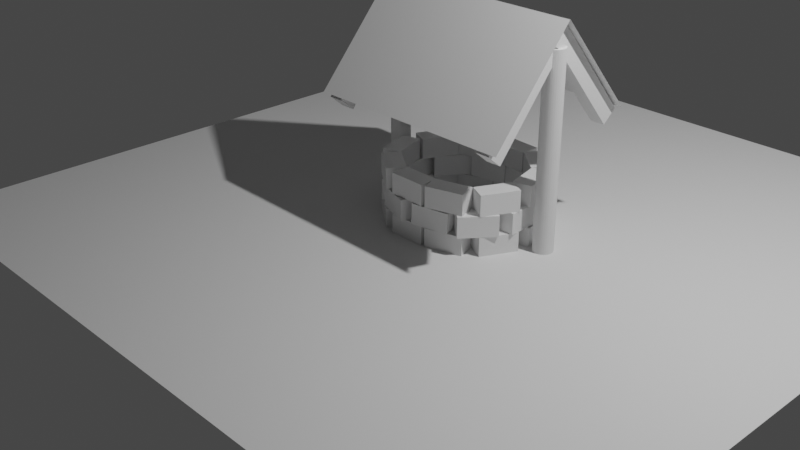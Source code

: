 # Source: Well.blend  (saved by Blender 2.90.8; exported with 4.5.12 LTS)
import bpy
from mathutils import Matrix  # noqa: F401  (used for matrix-valued properties, if any)

bpy.ops.wm.read_factory_settings(use_empty=True)
scene = bpy.context.scene
scene.name = 'Scene'

# ---- collections
col_collection = bpy.data.collections.new('Collection'); scene.collection.children.link(col_collection)

# ---- materials (node trees are filled in below, after node groups)
mat_material = bpy.data.materials.new('Material')
mat_material.alpha_threshold = 0.0
mat_material.use_transparent_shadow = False
mat_material.line_color = (0.0, 0.0, 0.0, 1.0)

# ---- material node trees
mat_material.use_nodes = True; mat_material.node_tree.nodes.clear()
_N = mat_material.node_tree.nodes; _L = mat_material.node_tree.links
n0 = _N.new('ShaderNodeOutputMaterial'); n0.name = 'Material Output'; n0.location = (300, 300)
n1 = _N.new('ShaderNodeBsdfPrincipled'); n1.name = 'Principled BSDF'; n1.location = (10, 300)
n1.distribution = 'GGX'
n1.subsurface_method = 'BURLEY'
n1.inputs[2].default_value = 0.4
n1.inputs[3].default_value = 1.45
n1.inputs[27].default_value = (0.0, 0.0, 0.0, 1.0)
n1.inputs[28].default_value = 1.0
_L.new(n1.outputs[0], n0.inputs[0])
n0.is_active_output = True

# ---- world
world_world = bpy.data.worlds.new('World'); scene.world = world_world
world_world.use_nodes = True; world_world.node_tree.nodes.clear()
_N = world_world.node_tree.nodes; _L = world_world.node_tree.links
n0 = _N.new('ShaderNodeOutputWorld'); n0.name = 'World Output'; n0.location = (300, 300)
n1 = _N.new('ShaderNodeBackground'); n1.name = 'Background'; n1.location = (10, 300)
n1.inputs[0].default_value = (0.05088, 0.05088, 0.05088, 1.0)
_L.new(n1.outputs[0], n0.inputs[0])
n0.is_active_output = True
world_world.color = (0.05088, 0.05088, 0.05088)
world_world.use_sun_shadow = False
world_world.sun_shadow_jitter_overblur = 0.0

# ---- cameras
cam_camera = bpy.data.cameras.new('Camera')
cam_camera.clip_end = 100.0
cam_camera.ortho_scale = 7.314

# ---- lights
light_light = bpy.data.lights.new('Light', 'POINT')
light_light.transmission_factor = 0.0
light_light.energy = 1000.0
light_light.shadow_soft_size = 0.1
light_light.shadow_maximum_resolution = 0.006
light_light.use_absolute_resolution = True

# ---- meshes
me_cube = bpy.data.meshes.new('Cube')
me_cube.from_pydata([(0.5664, -0.04424, 0.1976), (0.5664, -0.04424, -0.02175), (0.5664, -0.2483, 0.1976), (0.5664, -0.2483, -0.02175), (0.1665, -0.04424, 0.1976), (0.1665, -0.04424, -0.02175), (0.1665, -0.2483, 0.1976), (0.1665, -0.2483, -0.02175)], [], [(0, 4, 6, 2), (3, 2, 6, 7), (7, 6, 4, 5), (5, 1, 3, 7), (1, 0, 2, 3), (5, 4, 0, 1)])
_uv = me_cube.uv_layers.new(name='UVMap')
_uv.uv.foreach_set('vector', [0.625, 0.5, 0.875, 0.5, 0.875, 0.75, 0.625, 0.75, 0.375, 0.75, 0.625, 0.75, 0.625, 1.0, 0.375, 1.0, 0.375, 0.0, 0.625, 0.0, 0.625, 0.25, 0.375, 0.25, 0.125, 0.5, 0.375, 0.5, 0.375, 0.75, 0.125, 0.75, 0.375, 0.5, 0.625, 0.5, 0.625, 0.75, 0.375, 0.75, 0.375, 0.25, 0.625, 0.25, 0.625, 0.5, 0.375, 0.5])
me_cube.materials.append(mat_material)
me_cube.use_remesh_preserve_volume = False
me_cube.use_remesh_preserve_attributes = False
me_cube.use_mirror_vertex_groups = False
me_cube.update()
me_cube_008 = bpy.data.meshes.new('Cube.008')
me_cube_008.from_pydata([(0.172, -0.05975, 0.1978), (0.172, -0.05975, -0.02157), (0.05253, -0.2251, 0.1978), (0.05253, -0.2251, -0.02157), (-0.1521, 0.1745, 0.1978), (-0.1521, 0.1745, -0.02157), (-0.2716, 0.009132, 0.1978), (-0.2716, 0.009132, -0.02157)], [], [(0, 4, 6, 2), (3, 2, 6, 7), (7, 6, 4, 5), (5, 1, 3, 7), (1, 0, 2, 3), (5, 4, 0, 1)])
_uv = me_cube_008.uv_layers.new(name='UVMap')
_uv.uv.foreach_set('vector', [0.625, 0.5, 0.875, 0.5, 0.875, 0.75, 0.625, 0.75, 0.375, 0.75, 0.625, 0.75, 0.625, 1.0, 0.375, 1.0, 0.375, 0.0, 0.625, 0.0, 0.625, 0.25, 0.375, 0.25, 0.125, 0.5, 0.375, 0.5, 0.375, 0.75, 0.125, 0.75, 0.375, 0.5, 0.625, 0.5, 0.625, 0.75, 0.375, 0.75, 0.375, 0.25, 0.625, 0.25, 0.625, 0.5, 0.375, 0.5])
me_cube_008.materials.append(mat_material)
me_cube_008.use_remesh_preserve_volume = False
me_cube_008.use_remesh_preserve_attributes = False
me_cube_008.use_mirror_vertex_groups = False
me_cube_008.update()
me_cube_009 = bpy.data.meshes.new('Cube.009')
me_cube_009.from_pydata([(-0.1594, 0.163, 0.1978), (-0.1594, 0.163, -0.02157), (-0.3556, 0.1071, 0.1978), (-0.3556, 0.1071, -0.02157), (-0.269, 0.5476, 0.1978), (-0.269, 0.5476, -0.02157), (-0.4652, 0.4917, 0.1978), (-0.4652, 0.4917, -0.02157)], [], [(0, 4, 6, 2), (3, 2, 6, 7), (7, 6, 4, 5), (5, 1, 3, 7), (1, 0, 2, 3), (5, 4, 0, 1)])
_uv = me_cube_009.uv_layers.new(name='UVMap')
_uv.uv.foreach_set('vector', [0.625, 0.5, 0.875, 0.5, 0.875, 0.75, 0.625, 0.75, 0.375, 0.75, 0.625, 0.75, 0.625, 1.0, 0.375, 1.0, 0.375, 0.0, 0.625, 0.0, 0.625, 0.25, 0.375, 0.25, 0.125, 0.5, 0.375, 0.5, 0.375, 0.75, 0.125, 0.75, 0.375, 0.5, 0.625, 0.5, 0.625, 0.75, 0.375, 0.75, 0.375, 0.25, 0.625, 0.25, 0.625, 0.5, 0.375, 0.5])
me_cube_009.materials.append(mat_material)
me_cube_009.use_remesh_preserve_volume = False
me_cube_009.use_remesh_preserve_attributes = False
me_cube_009.use_mirror_vertex_groups = False
me_cube_009.update()
me_cube_010 = bpy.data.meshes.new('Cube.010')
me_cube_010.from_pydata([(-0.2322, 0.5555, 0.1978), (-0.2322, 0.5555, -0.02157), (-0.4198, 0.6357, 0.1978), (-0.4198, 0.6357, -0.02157), (-0.07482, 0.9231, 0.1978), (-0.07482, 0.9231, -0.02157), (-0.2624, 1.003, 0.1978), (-0.2624, 1.003, -0.02157)], [], [(0, 4, 6, 2), (3, 2, 6, 7), (7, 6, 4, 5), (5, 1, 3, 7), (1, 0, 2, 3), (5, 4, 0, 1)])
_uv = me_cube_010.uv_layers.new(name='UVMap')
_uv.uv.foreach_set('vector', [0.625, 0.5, 0.875, 0.5, 0.875, 0.75, 0.625, 0.75, 0.375, 0.75, 0.625, 0.75, 0.625, 1.0, 0.375, 1.0, 0.375, 0.0, 0.625, 0.0, 0.625, 0.25, 0.375, 0.25, 0.125, 0.5, 0.375, 0.5, 0.375, 0.75, 0.125, 0.75, 0.375, 0.5, 0.625, 0.5, 0.625, 0.75, 0.375, 0.75, 0.375, 0.25, 0.625, 0.25, 0.625, 0.5, 0.375, 0.5])
me_cube_010.materials.append(mat_material)
me_cube_010.use_remesh_preserve_volume = False
me_cube_010.use_remesh_preserve_attributes = False
me_cube_010.use_mirror_vertex_groups = False
me_cube_010.update()
me_cube_011 = bpy.data.meshes.new('Cube.011')
me_cube_011.from_pydata([(-0.08095, 0.9283, 0.1978), (-0.08095, 0.9283, -0.02157), (-0.1501, 1.12, 0.1978), (-0.1501, 1.12, -0.02157), (0.2953, 1.064, 0.1978), (0.2953, 1.064, -0.02157), (0.2261, 1.256, 0.1978), (0.2261, 1.256, -0.02157)], [], [(0, 4, 6, 2), (3, 2, 6, 7), (7, 6, 4, 5), (5, 1, 3, 7), (1, 0, 2, 3), (5, 4, 0, 1)])
_uv = me_cube_011.uv_layers.new(name='UVMap')
_uv.uv.foreach_set('vector', [0.625, 0.5, 0.875, 0.5, 0.875, 0.75, 0.625, 0.75, 0.375, 0.75, 0.625, 0.75, 0.625, 1.0, 0.375, 1.0, 0.375, 0.0, 0.625, 0.0, 0.625, 0.25, 0.375, 0.25, 0.125, 0.5, 0.375, 0.5, 0.375, 0.75, 0.125, 0.75, 0.375, 0.5, 0.625, 0.5, 0.625, 0.75, 0.375, 0.75, 0.375, 0.25, 0.625, 0.25, 0.625, 0.5, 0.375, 0.5])
me_cube_011.materials.append(mat_material)
me_cube_011.use_remesh_preserve_volume = False
me_cube_011.use_remesh_preserve_attributes = False
me_cube_011.use_mirror_vertex_groups = False
me_cube_011.update()
me_cube_012 = bpy.data.meshes.new('Cube.012')
me_cube_012.from_pydata([(0.2965, 1.072, 0.1923), (0.2965, 1.072, -0.02704), (0.3066, 1.276, 0.1923), (0.3066, 1.276, -0.02704), (0.6959, 1.052, 0.1923), (0.6959, 1.052, -0.02704), (0.706, 1.256, 0.1923), (0.706, 1.256, -0.02704)], [], [(0, 4, 6, 2), (3, 2, 6, 7), (7, 6, 4, 5), (5, 1, 3, 7), (1, 0, 2, 3), (5, 4, 0, 1)])
_uv = me_cube_012.uv_layers.new(name='UVMap')
_uv.uv.foreach_set('vector', [0.625, 0.5, 0.875, 0.5, 0.875, 0.75, 0.625, 0.75, 0.375, 0.75, 0.625, 0.75, 0.625, 1.0, 0.375, 1.0, 0.375, 0.0, 0.625, 0.0, 0.625, 0.25, 0.375, 0.25, 0.125, 0.5, 0.375, 0.5, 0.375, 0.75, 0.125, 0.75, 0.375, 0.5, 0.625, 0.5, 0.625, 0.75, 0.375, 0.75, 0.375, 0.25, 0.625, 0.25, 0.625, 0.5, 0.375, 0.5])
me_cube_012.materials.append(mat_material)
me_cube_012.use_remesh_preserve_volume = False
me_cube_012.use_remesh_preserve_attributes = False
me_cube_012.use_mirror_vertex_groups = False
me_cube_012.update()
me_cube_013 = bpy.data.meshes.new('Cube.013')
me_cube_013.from_pydata([(0.6912, 1.068, 0.1978), (0.6912, 1.068, -0.02157), (0.8187, 1.227, 0.1978), (0.8187, 1.227, -0.02157), (1.003, 0.8181, 0.1978), (1.003, 0.8181, -0.02157), (1.131, 0.9774, 0.1978), (1.131, 0.9774, -0.02157)], [], [(0, 4, 6, 2), (3, 2, 6, 7), (7, 6, 4, 5), (5, 1, 3, 7), (1, 0, 2, 3), (5, 4, 0, 1)])
_uv = me_cube_013.uv_layers.new(name='UVMap')
_uv.uv.foreach_set('vector', [0.625, 0.5, 0.875, 0.5, 0.875, 0.75, 0.625, 0.75, 0.375, 0.75, 0.625, 0.75, 0.625, 1.0, 0.375, 1.0, 0.375, 0.0, 0.625, 0.0, 0.625, 0.25, 0.375, 0.25, 0.125, 0.5, 0.375, 0.5, 0.375, 0.75, 0.125, 0.75, 0.375, 0.5, 0.625, 0.5, 0.625, 0.75, 0.375, 0.75, 0.375, 0.25, 0.625, 0.25, 0.625, 0.5, 0.375, 0.5])
me_cube_013.materials.append(mat_material)
me_cube_013.use_remesh_preserve_volume = False
me_cube_013.use_remesh_preserve_attributes = False
me_cube_013.use_mirror_vertex_groups = False
me_cube_013.update()
me_cube_014 = bpy.data.meshes.new('Cube.014')
me_cube_014.from_pydata([(1.011, 0.8292, 0.1978), (1.011, 0.8292, -0.02157), (1.21, 0.8753, 0.1978), (1.21, 0.8753, -0.02157), (1.102, 0.4396, 0.1978), (1.102, 0.4396, -0.02157), (1.3, 0.4858, 0.1978), (1.3, 0.4858, -0.02157)], [], [(0, 4, 6, 2), (3, 2, 6, 7), (7, 6, 4, 5), (5, 1, 3, 7), (1, 0, 2, 3), (5, 4, 0, 1)])
_uv = me_cube_014.uv_layers.new(name='UVMap')
_uv.uv.foreach_set('vector', [0.625, 0.5, 0.875, 0.5, 0.875, 0.75, 0.625, 0.75, 0.375, 0.75, 0.625, 0.75, 0.625, 1.0, 0.375, 1.0, 0.375, 0.0, 0.625, 0.0, 0.625, 0.25, 0.375, 0.25, 0.125, 0.5, 0.375, 0.5, 0.375, 0.75, 0.125, 0.75, 0.375, 0.5, 0.625, 0.5, 0.625, 0.75, 0.375, 0.75, 0.375, 0.25, 0.625, 0.25, 0.625, 0.5, 0.375, 0.5])
me_cube_014.materials.append(mat_material)
me_cube_014.use_remesh_preserve_volume = False
me_cube_014.use_remesh_preserve_attributes = False
me_cube_014.use_mirror_vertex_groups = False
me_cube_014.update()
me_cube_015 = bpy.data.meshes.new('Cube.015')
me_cube_015.from_pydata([(1.109, 0.4314, 0.1978), (1.109, 0.4314, -0.02157), (1.293, 0.342, 0.1978), (1.293, 0.342, -0.02157), (0.9341, 0.07201, 0.1978), (0.9341, 0.07201, -0.02157), (1.117, -0.01745, 0.1978), (1.117, -0.01745, -0.02157)], [], [(0, 4, 6, 2), (3, 2, 6, 7), (7, 6, 4, 5), (5, 1, 3, 7), (1, 0, 2, 3), (5, 4, 0, 1)])
_uv = me_cube_015.uv_layers.new(name='UVMap')
_uv.uv.foreach_set('vector', [0.625, 0.5, 0.875, 0.5, 0.875, 0.75, 0.625, 0.75, 0.375, 0.75, 0.625, 0.75, 0.625, 1.0, 0.375, 1.0, 0.375, 0.0, 0.625, 0.0, 0.625, 0.25, 0.375, 0.25, 0.125, 0.5, 0.375, 0.5, 0.375, 0.75, 0.125, 0.75, 0.375, 0.5, 0.625, 0.5, 0.625, 0.75, 0.375, 0.75, 0.375, 0.25, 0.625, 0.25, 0.625, 0.5, 0.375, 0.5])
me_cube_015.materials.append(mat_material)
me_cube_015.use_remesh_preserve_volume = False
me_cube_015.use_remesh_preserve_attributes = False
me_cube_015.use_mirror_vertex_groups = False
me_cube_015.update()
me_cube_016 = bpy.data.meshes.new('Cube.016')
me_cube_016.from_pydata([(0.9322, 0.06688, 0.1978), (0.9322, 0.06688, -0.02157), (0.9918, -0.1282, 0.1978), (0.9918, -0.1282, -0.02157), (0.5497, -0.04996, 0.1978), (0.5497, -0.04996, -0.02157), (0.6093, -0.2451, 0.1978), (0.6093, -0.2451, -0.02157)], [], [(0, 4, 6, 2), (3, 2, 6, 7), (7, 6, 4, 5), (5, 1, 3, 7), (1, 0, 2, 3), (5, 4, 0, 1)])
_uv = me_cube_016.uv_layers.new(name='UVMap')
_uv.uv.foreach_set('vector', [0.625, 0.5, 0.875, 0.5, 0.875, 0.75, 0.625, 0.75, 0.375, 0.75, 0.625, 0.75, 0.625, 1.0, 0.375, 1.0, 0.375, 0.0, 0.625, 0.0, 0.625, 0.25, 0.375, 0.25, 0.125, 0.5, 0.375, 0.5, 0.375, 0.75, 0.125, 0.75, 0.375, 0.5, 0.625, 0.5, 0.625, 0.75, 0.375, 0.75, 0.375, 0.25, 0.625, 0.25, 0.625, 0.5, 0.375, 0.5])
me_cube_016.materials.append(mat_material)
me_cube_016.use_remesh_preserve_volume = False
me_cube_016.use_remesh_preserve_attributes = False
me_cube_016.use_mirror_vertex_groups = False
me_cube_016.update()
me_cube_017 = bpy.data.meshes.new('Cube.017')
me_cube_017.from_pydata([(0.4489, 1.087, 0.4195), (0.4489, 1.087, 0.2002), (0.5045, 1.284, 0.4195), (0.5045, 1.284, 0.2002), (0.8338, 0.9786, 0.4195), (0.8338, 0.9786, 0.2002), (0.8893, 1.175, 0.4195), (0.8893, 1.175, 0.2002)], [], [(0, 4, 6, 2), (3, 2, 6, 7), (7, 6, 4, 5), (5, 1, 3, 7), (1, 0, 2, 3), (5, 4, 0, 1)])
_uv = me_cube_017.uv_layers.new(name='UVMap')
_uv.uv.foreach_set('vector', [0.625, 0.5, 0.875, 0.5, 0.875, 0.75, 0.625, 0.75, 0.375, 0.75, 0.625, 0.75, 0.625, 1.0, 0.375, 1.0, 0.375, 0.0, 0.625, 0.0, 0.625, 0.25, 0.375, 0.25, 0.125, 0.5, 0.375, 0.5, 0.375, 0.75, 0.125, 0.75, 0.375, 0.5, 0.625, 0.5, 0.625, 0.75, 0.375, 0.75, 0.375, 0.25, 0.625, 0.25, 0.625, 0.5, 0.375, 0.5])
me_cube_017.materials.append(mat_material)
me_cube_017.use_remesh_preserve_volume = False
me_cube_017.use_remesh_preserve_attributes = False
me_cube_017.use_mirror_vertex_groups = False
me_cube_017.update()
me_cube_018 = bpy.data.meshes.new('Cube.018')
me_cube_018.from_pydata([(0.8502, 0.9804, 0.4197), (0.8502, 0.9804, 0.2003), (1.014, 1.102, 0.4197), (1.014, 1.102, 0.2003), (1.088, 0.6588, 0.4197), (1.088, 0.6588, 0.2003), (1.252, 0.78, 0.4197), (1.252, 0.78, 0.2003)], [], [(0, 4, 6, 2), (3, 2, 6, 7), (7, 6, 4, 5), (5, 1, 3, 7), (1, 0, 2, 3), (5, 4, 0, 1)])
_uv = me_cube_018.uv_layers.new(name='UVMap')
_uv.uv.foreach_set('vector', [0.625, 0.5, 0.875, 0.5, 0.875, 0.75, 0.625, 0.75, 0.375, 0.75, 0.625, 0.75, 0.625, 1.0, 0.375, 1.0, 0.375, 0.0, 0.625, 0.0, 0.625, 0.25, 0.375, 0.25, 0.125, 0.5, 0.375, 0.5, 0.375, 0.75, 0.125, 0.75, 0.375, 0.5, 0.625, 0.5, 0.625, 0.75, 0.375, 0.75, 0.375, 0.25, 0.625, 0.25, 0.625, 0.5, 0.375, 0.5])
me_cube_018.materials.append(mat_material)
me_cube_018.use_remesh_preserve_volume = False
me_cube_018.use_remesh_preserve_attributes = False
me_cube_018.use_mirror_vertex_groups = False
me_cube_018.update()
me_cube_019 = bpy.data.meshes.new('Cube.019')
me_cube_019.from_pydata([(1.07, 0.653, 0.4197), (1.07, 0.653, 0.2003), (1.274, 0.6572, 0.4197), (1.274, 0.6572, 0.2003), (1.078, 0.2532, 0.4197), (1.078, 0.2532, 0.2003), (1.282, 0.2574, 0.4197), (1.282, 0.2574, 0.2003)], [], [(0, 4, 6, 2), (3, 2, 6, 7), (7, 6, 4, 5), (5, 1, 3, 7), (1, 0, 2, 3), (5, 4, 0, 1)])
_uv = me_cube_019.uv_layers.new(name='UVMap')
_uv.uv.foreach_set('vector', [0.625, 0.5, 0.875, 0.5, 0.875, 0.75, 0.625, 0.75, 0.375, 0.75, 0.625, 0.75, 0.625, 1.0, 0.375, 1.0, 0.375, 0.0, 0.625, 0.0, 0.625, 0.25, 0.375, 0.25, 0.125, 0.5, 0.375, 0.5, 0.375, 0.75, 0.125, 0.75, 0.375, 0.5, 0.625, 0.5, 0.625, 0.75, 0.375, 0.75, 0.375, 0.25, 0.625, 0.25, 0.625, 0.5, 0.375, 0.5])
me_cube_019.materials.append(mat_material)
me_cube_019.use_remesh_preserve_volume = False
me_cube_019.use_remesh_preserve_attributes = False
me_cube_019.use_mirror_vertex_groups = False
me_cube_019.update()
me_cube_020 = bpy.data.meshes.new('Cube.020')
me_cube_020.from_pydata([(1.065, 0.26, 0.4197), (1.065, 0.26, 0.2003), (1.226, 0.1343, 0.4197), (1.226, 0.1343, 0.2003), (0.8187, -0.05505, 0.4197), (0.8187, -0.05505, 0.2003), (0.9794, -0.1807, 0.4197), (0.9794, -0.1807, 0.2003)], [], [(0, 4, 6, 2), (3, 2, 6, 7), (7, 6, 4, 5), (5, 1, 3, 7), (1, 0, 2, 3), (5, 4, 0, 1)])
_uv = me_cube_020.uv_layers.new(name='UVMap')
_uv.uv.foreach_set('vector', [0.625, 0.5, 0.875, 0.5, 0.875, 0.75, 0.625, 0.75, 0.375, 0.75, 0.625, 0.75, 0.625, 1.0, 0.375, 1.0, 0.375, 0.0, 0.625, 0.0, 0.625, 0.25, 0.375, 0.25, 0.125, 0.5, 0.375, 0.5, 0.375, 0.75, 0.125, 0.75, 0.375, 0.5, 0.625, 0.5, 0.625, 0.75, 0.375, 0.75, 0.375, 0.25, 0.625, 0.25, 0.625, 0.5, 0.375, 0.5])
me_cube_020.materials.append(mat_material)
me_cube_020.use_remesh_preserve_volume = False
me_cube_020.use_remesh_preserve_attributes = False
me_cube_020.use_mirror_vertex_groups = False
me_cube_020.update()
me_cube_021 = bpy.data.meshes.new('Cube.021')
me_cube_021.from_pydata([(0.8046, 0.02027, 0.407), (0.7986, 0.01869, 0.1877), (0.8521, -0.1781, 0.4071), (0.8461, -0.1797, 0.1878), (0.4158, -0.0728, 0.4182), (0.4099, -0.07438, 0.1989), (0.4633, -0.2712, 0.4183), (0.4574, -0.2728, 0.199)], [], [(0, 4, 6, 2), (3, 2, 6, 7), (7, 6, 4, 5), (5, 1, 3, 7), (1, 0, 2, 3), (5, 4, 0, 1)])
_uv = me_cube_021.uv_layers.new(name='UVMap')
_uv.uv.foreach_set('vector', [0.625, 0.5, 0.875, 0.5, 0.875, 0.75, 0.625, 0.75, 0.375, 0.75, 0.625, 0.75, 0.625, 1.0, 0.375, 1.0, 0.375, 0.0, 0.625, 0.0, 0.625, 0.25, 0.375, 0.25, 0.125, 0.5, 0.375, 0.5, 0.375, 0.75, 0.125, 0.75, 0.375, 0.5, 0.625, 0.5, 0.625, 0.75, 0.375, 0.75, 0.375, 0.25, 0.625, 0.25, 0.625, 0.5, 0.375, 0.5])
me_cube_021.materials.append(mat_material)
me_cube_021.use_remesh_preserve_volume = False
me_cube_021.use_remesh_preserve_attributes = False
me_cube_021.use_mirror_vertex_groups = False
me_cube_021.update()
me_cube_022 = bpy.data.meshes.new('Cube.022')
me_cube_022.from_pydata([(0.406, -0.1047, 0.4142), (0.406, -0.1047, 0.1949), (0.3385, -0.2973, 0.4142), (0.3385, -0.2973, 0.1949), (0.02857, 0.02749, 0.4142), (0.02857, 0.02749, 0.1949), (-0.03888, -0.165, 0.4142), (-0.03888, -0.165, 0.1949)], [], [(0, 4, 6, 2), (3, 2, 6, 7), (7, 6, 4, 5), (5, 1, 3, 7), (1, 0, 2, 3), (5, 4, 0, 1)])
_uv = me_cube_022.uv_layers.new(name='UVMap')
_uv.uv.foreach_set('vector', [0.625, 0.5, 0.875, 0.5, 0.875, 0.75, 0.625, 0.75, 0.375, 0.75, 0.625, 0.75, 0.625, 1.0, 0.375, 1.0, 0.375, 0.0, 0.625, 0.0, 0.625, 0.25, 0.375, 0.25, 0.125, 0.5, 0.375, 0.5, 0.375, 0.75, 0.125, 0.75, 0.375, 0.5, 0.625, 0.5, 0.625, 0.75, 0.375, 0.75, 0.375, 0.25, 0.625, 0.25, 0.625, 0.5, 0.375, 0.5])
me_cube_022.materials.append(mat_material)
me_cube_022.use_remesh_preserve_volume = False
me_cube_022.use_remesh_preserve_attributes = False
me_cube_022.use_mirror_vertex_groups = False
me_cube_022.update()
me_cube_023 = bpy.data.meshes.new('Cube.023')
me_cube_023.from_pydata([(0.02301, 0.01586, 0.4197), (0.02301, 0.01586, 0.2003), (-0.146, -0.09839, 0.4197), (-0.146, -0.09839, 0.2003), (-0.2009, 0.3472, 0.4197), (-0.2009, 0.3472, 0.2003), (-0.37, 0.2329, 0.4197), (-0.37, 0.2329, 0.2003)], [], [(0, 4, 6, 2), (3, 2, 6, 7), (7, 6, 4, 5), (5, 1, 3, 7), (1, 0, 2, 3), (5, 4, 0, 1)])
_uv = me_cube_023.uv_layers.new(name='UVMap')
_uv.uv.foreach_set('vector', [0.625, 0.5, 0.875, 0.5, 0.875, 0.75, 0.625, 0.75, 0.375, 0.75, 0.625, 0.75, 0.625, 1.0, 0.375, 1.0, 0.375, 0.0, 0.625, 0.0, 0.625, 0.25, 0.375, 0.25, 0.125, 0.5, 0.375, 0.5, 0.375, 0.75, 0.125, 0.75, 0.375, 0.5, 0.625, 0.5, 0.625, 0.75, 0.375, 0.75, 0.375, 0.25, 0.625, 0.25, 0.625, 0.5, 0.375, 0.5])
me_cube_023.materials.append(mat_material)
me_cube_023.use_remesh_preserve_volume = False
me_cube_023.use_remesh_preserve_attributes = False
me_cube_023.use_mirror_vertex_groups = False
me_cube_023.update()
me_cube_024 = bpy.data.meshes.new('Cube.024')
me_cube_024.from_pydata([(-0.214, 0.3326, 0.4197), (-0.214, 0.3326, 0.2003), (-0.4166, 0.308, 0.4197), (-0.4166, 0.308, 0.2003), (-0.2622, 0.7296, 0.4197), (-0.2622, 0.7296, 0.2003), (-0.4648, 0.705, 0.4197), (-0.4648, 0.705, 0.2003)], [], [(0, 4, 6, 2), (3, 2, 6, 7), (7, 6, 4, 5), (5, 1, 3, 7), (1, 0, 2, 3), (5, 4, 0, 1)])
_uv = me_cube_024.uv_layers.new(name='UVMap')
_uv.uv.foreach_set('vector', [0.625, 0.5, 0.875, 0.5, 0.875, 0.75, 0.625, 0.75, 0.375, 0.75, 0.625, 0.75, 0.625, 1.0, 0.375, 1.0, 0.375, 0.0, 0.625, 0.0, 0.625, 0.25, 0.375, 0.25, 0.125, 0.5, 0.375, 0.5, 0.375, 0.75, 0.125, 0.75, 0.375, 0.5, 0.625, 0.5, 0.625, 0.75, 0.375, 0.75, 0.375, 0.25, 0.625, 0.25, 0.625, 0.5, 0.375, 0.5])
me_cube_024.materials.append(mat_material)
me_cube_024.use_remesh_preserve_volume = False
me_cube_024.use_remesh_preserve_attributes = False
me_cube_024.use_mirror_vertex_groups = False
me_cube_024.update()
me_cube_025 = bpy.data.meshes.new('Cube.025')
me_cube_025.from_pydata([(-0.1947, 0.6894, 0.4197), (-0.1947, 0.6894, 0.2003), (-0.3616, 0.8067, 0.4197), (-0.3616, 0.8067, 0.2003), (0.03522, 1.017, 0.4197), (0.03522, 1.017, 0.2003), (-0.1317, 1.134, 0.4197), (-0.1317, 1.134, 0.2003)], [], [(0, 4, 6, 2), (3, 2, 6, 7), (7, 6, 4, 5), (5, 1, 3, 7), (1, 0, 2, 3), (5, 4, 0, 1)])
_uv = me_cube_025.uv_layers.new(name='UVMap')
_uv.uv.foreach_set('vector', [0.625, 0.5, 0.875, 0.5, 0.875, 0.75, 0.625, 0.75, 0.375, 0.75, 0.625, 0.75, 0.625, 1.0, 0.375, 1.0, 0.375, 0.0, 0.625, 0.0, 0.625, 0.25, 0.375, 0.25, 0.125, 0.5, 0.375, 0.5, 0.375, 0.75, 0.125, 0.75, 0.375, 0.5, 0.625, 0.5, 0.625, 0.75, 0.375, 0.75, 0.375, 0.25, 0.625, 0.25, 0.625, 0.5, 0.375, 0.5])
me_cube_025.materials.append(mat_material)
me_cube_025.use_remesh_preserve_volume = False
me_cube_025.use_remesh_preserve_attributes = False
me_cube_025.use_mirror_vertex_groups = False
me_cube_025.update()
me_cube_026 = bpy.data.meshes.new('Cube.026')
me_cube_026.from_pydata([(0.05651, 0.9944, 0.4192), (0.05651, 0.9944, 0.1999), (0.0169, 1.195, 0.4192), (0.0169, 1.195, 0.1999), (0.4488, 1.072, 0.4192), (0.4488, 1.072, 0.1999), (0.4092, 1.272, 0.4192), (0.4092, 1.272, 0.1999)], [], [(0, 4, 6, 2), (3, 2, 6, 7), (7, 6, 4, 5), (5, 1, 3, 7), (1, 0, 2, 3), (5, 4, 0, 1)])
_uv = me_cube_026.uv_layers.new(name='UVMap')
_uv.uv.foreach_set('vector', [0.625, 0.5, 0.875, 0.5, 0.875, 0.75, 0.625, 0.75, 0.375, 0.75, 0.625, 0.75, 0.625, 1.0, 0.375, 1.0, 0.375, 0.0, 0.625, 0.0, 0.625, 0.25, 0.375, 0.25, 0.125, 0.5, 0.375, 0.5, 0.375, 0.75, 0.125, 0.75, 0.375, 0.5, 0.625, 0.5, 0.625, 0.75, 0.375, 0.75, 0.375, 0.25, 0.625, 0.25, 0.625, 0.5, 0.375, 0.5])
me_cube_026.materials.append(mat_material)
me_cube_026.use_remesh_preserve_volume = False
me_cube_026.use_remesh_preserve_attributes = False
me_cube_026.use_mirror_vertex_groups = False
me_cube_026.update()
me_cube_028 = bpy.data.meshes.new('Cube.028')
me_cube_028.from_pydata([(0.5664, -0.04424, 0.6387), (0.5664, -0.04424, 0.4193), (0.5664, -0.2483, 0.6387), (0.5664, -0.2483, 0.4193), (0.1665, -0.04424, 0.6387), (0.1665, -0.04424, 0.4193), (0.1665, -0.2483, 0.6387), (0.1665, -0.2483, 0.4193)], [], [(0, 4, 6, 2), (3, 2, 6, 7), (7, 6, 4, 5), (5, 1, 3, 7), (1, 0, 2, 3), (5, 4, 0, 1)])
_uv = me_cube_028.uv_layers.new(name='UVMap')
_uv.uv.foreach_set('vector', [0.625, 0.5, 0.875, 0.5, 0.875, 0.75, 0.625, 0.75, 0.375, 0.75, 0.625, 0.75, 0.625, 1.0, 0.375, 1.0, 0.375, 0.0, 0.625, 0.0, 0.625, 0.25, 0.375, 0.25, 0.125, 0.5, 0.375, 0.5, 0.375, 0.75, 0.125, 0.75, 0.375, 0.5, 0.625, 0.5, 0.625, 0.75, 0.375, 0.75, 0.375, 0.25, 0.625, 0.25, 0.625, 0.5, 0.375, 0.5])
me_cube_028.materials.append(mat_material)
me_cube_028.use_remesh_preserve_volume = False
me_cube_028.use_remesh_preserve_attributes = False
me_cube_028.use_mirror_vertex_groups = False
me_cube_028.update()
me_cube_029 = bpy.data.meshes.new('Cube.029')
me_cube_029.from_pydata([(0.172, -0.05975, 0.6389), (0.172, -0.05975, 0.4195), (0.05253, -0.2251, 0.6389), (0.05253, -0.2251, 0.4195), (-0.1521, 0.1745, 0.6389), (-0.1521, 0.1745, 0.4195), (-0.2716, 0.009132, 0.6389), (-0.2716, 0.009132, 0.4195)], [], [(0, 4, 6, 2), (3, 2, 6, 7), (7, 6, 4, 5), (5, 1, 3, 7), (1, 0, 2, 3), (5, 4, 0, 1)])
_uv = me_cube_029.uv_layers.new(name='UVMap')
_uv.uv.foreach_set('vector', [0.625, 0.5, 0.875, 0.5, 0.875, 0.75, 0.625, 0.75, 0.375, 0.75, 0.625, 0.75, 0.625, 1.0, 0.375, 1.0, 0.375, 0.0, 0.625, 0.0, 0.625, 0.25, 0.375, 0.25, 0.125, 0.5, 0.375, 0.5, 0.375, 0.75, 0.125, 0.75, 0.375, 0.5, 0.625, 0.5, 0.625, 0.75, 0.375, 0.75, 0.375, 0.25, 0.625, 0.25, 0.625, 0.5, 0.375, 0.5])
me_cube_029.materials.append(mat_material)
me_cube_029.use_remesh_preserve_volume = False
me_cube_029.use_remesh_preserve_attributes = False
me_cube_029.use_mirror_vertex_groups = False
me_cube_029.update()
me_cube_030 = bpy.data.meshes.new('Cube.030')
me_cube_030.from_pydata([(-0.1594, 0.163, 0.6389), (-0.1594, 0.163, 0.4195), (-0.3556, 0.1071, 0.6389), (-0.3556, 0.1071, 0.4195), (-0.269, 0.5476, 0.6389), (-0.269, 0.5476, 0.4195), (-0.4652, 0.4917, 0.6389), (-0.4652, 0.4917, 0.4195)], [], [(0, 4, 6, 2), (3, 2, 6, 7), (7, 6, 4, 5), (5, 1, 3, 7), (1, 0, 2, 3), (5, 4, 0, 1)])
_uv = me_cube_030.uv_layers.new(name='UVMap')
_uv.uv.foreach_set('vector', [0.625, 0.5, 0.875, 0.5, 0.875, 0.75, 0.625, 0.75, 0.375, 0.75, 0.625, 0.75, 0.625, 1.0, 0.375, 1.0, 0.375, 0.0, 0.625, 0.0, 0.625, 0.25, 0.375, 0.25, 0.125, 0.5, 0.375, 0.5, 0.375, 0.75, 0.125, 0.75, 0.375, 0.5, 0.625, 0.5, 0.625, 0.75, 0.375, 0.75, 0.375, 0.25, 0.625, 0.25, 0.625, 0.5, 0.375, 0.5])
me_cube_030.materials.append(mat_material)
me_cube_030.use_remesh_preserve_volume = False
me_cube_030.use_remesh_preserve_attributes = False
me_cube_030.use_mirror_vertex_groups = False
me_cube_030.update()
me_cube_031 = bpy.data.meshes.new('Cube.031')
me_cube_031.from_pydata([(-0.2322, 0.5555, 0.6389), (-0.2322, 0.5555, 0.4195), (-0.4198, 0.6357, 0.6389), (-0.4198, 0.6357, 0.4195), (-0.07482, 0.9231, 0.6389), (-0.07482, 0.9231, 0.4195), (-0.2624, 1.003, 0.6389), (-0.2624, 1.003, 0.4195)], [], [(0, 4, 6, 2), (3, 2, 6, 7), (7, 6, 4, 5), (5, 1, 3, 7), (1, 0, 2, 3), (5, 4, 0, 1)])
_uv = me_cube_031.uv_layers.new(name='UVMap')
_uv.uv.foreach_set('vector', [0.625, 0.5, 0.875, 0.5, 0.875, 0.75, 0.625, 0.75, 0.375, 0.75, 0.625, 0.75, 0.625, 1.0, 0.375, 1.0, 0.375, 0.0, 0.625, 0.0, 0.625, 0.25, 0.375, 0.25, 0.125, 0.5, 0.375, 0.5, 0.375, 0.75, 0.125, 0.75, 0.375, 0.5, 0.625, 0.5, 0.625, 0.75, 0.375, 0.75, 0.375, 0.25, 0.625, 0.25, 0.625, 0.5, 0.375, 0.5])
me_cube_031.materials.append(mat_material)
me_cube_031.use_remesh_preserve_volume = False
me_cube_031.use_remesh_preserve_attributes = False
me_cube_031.use_mirror_vertex_groups = False
me_cube_031.update()
me_cube_032 = bpy.data.meshes.new('Cube.032')
me_cube_032.from_pydata([(-0.08095, 0.9283, 0.6389), (-0.08095, 0.9283, 0.4195), (-0.1501, 1.12, 0.6389), (-0.1501, 1.12, 0.4195), (0.2953, 1.064, 0.6389), (0.2953, 1.064, 0.4195), (0.2261, 1.256, 0.6389), (0.2261, 1.256, 0.4195)], [], [(0, 4, 6, 2), (3, 2, 6, 7), (7, 6, 4, 5), (5, 1, 3, 7), (1, 0, 2, 3), (5, 4, 0, 1)])
_uv = me_cube_032.uv_layers.new(name='UVMap')
_uv.uv.foreach_set('vector', [0.625, 0.5, 0.875, 0.5, 0.875, 0.75, 0.625, 0.75, 0.375, 0.75, 0.625, 0.75, 0.625, 1.0, 0.375, 1.0, 0.375, 0.0, 0.625, 0.0, 0.625, 0.25, 0.375, 0.25, 0.125, 0.5, 0.375, 0.5, 0.375, 0.75, 0.125, 0.75, 0.375, 0.5, 0.625, 0.5, 0.625, 0.75, 0.375, 0.75, 0.375, 0.25, 0.625, 0.25, 0.625, 0.5, 0.375, 0.5])
me_cube_032.materials.append(mat_material)
me_cube_032.use_remesh_preserve_volume = False
me_cube_032.use_remesh_preserve_attributes = False
me_cube_032.use_mirror_vertex_groups = False
me_cube_032.update()
me_cube_033 = bpy.data.meshes.new('Cube.033')
me_cube_033.from_pydata([(0.2965, 1.072, 0.6334), (0.2965, 1.072, 0.414), (0.3066, 1.276, 0.6334), (0.3066, 1.276, 0.414), (0.6959, 1.052, 0.6334), (0.6959, 1.052, 0.414), (0.706, 1.256, 0.6334), (0.706, 1.256, 0.414)], [], [(0, 4, 6, 2), (3, 2, 6, 7), (7, 6, 4, 5), (5, 1, 3, 7), (1, 0, 2, 3), (5, 4, 0, 1)])
_uv = me_cube_033.uv_layers.new(name='UVMap')
_uv.uv.foreach_set('vector', [0.625, 0.5, 0.875, 0.5, 0.875, 0.75, 0.625, 0.75, 0.375, 0.75, 0.625, 0.75, 0.625, 1.0, 0.375, 1.0, 0.375, 0.0, 0.625, 0.0, 0.625, 0.25, 0.375, 0.25, 0.125, 0.5, 0.375, 0.5, 0.375, 0.75, 0.125, 0.75, 0.375, 0.5, 0.625, 0.5, 0.625, 0.75, 0.375, 0.75, 0.375, 0.25, 0.625, 0.25, 0.625, 0.5, 0.375, 0.5])
me_cube_033.materials.append(mat_material)
me_cube_033.use_remesh_preserve_volume = False
me_cube_033.use_remesh_preserve_attributes = False
me_cube_033.use_mirror_vertex_groups = False
me_cube_033.update()
me_cube_034 = bpy.data.meshes.new('Cube.034')
me_cube_034.from_pydata([(0.6912, 1.068, 0.6389), (0.6912, 1.068, 0.4195), (0.8187, 1.227, 0.6389), (0.8187, 1.227, 0.4195), (1.003, 0.8181, 0.6389), (1.003, 0.8181, 0.4195), (1.131, 0.9774, 0.6389), (1.131, 0.9774, 0.4195)], [], [(0, 4, 6, 2), (3, 2, 6, 7), (7, 6, 4, 5), (5, 1, 3, 7), (1, 0, 2, 3), (5, 4, 0, 1)])
_uv = me_cube_034.uv_layers.new(name='UVMap')
_uv.uv.foreach_set('vector', [0.625, 0.5, 0.875, 0.5, 0.875, 0.75, 0.625, 0.75, 0.375, 0.75, 0.625, 0.75, 0.625, 1.0, 0.375, 1.0, 0.375, 0.0, 0.625, 0.0, 0.625, 0.25, 0.375, 0.25, 0.125, 0.5, 0.375, 0.5, 0.375, 0.75, 0.125, 0.75, 0.375, 0.5, 0.625, 0.5, 0.625, 0.75, 0.375, 0.75, 0.375, 0.25, 0.625, 0.25, 0.625, 0.5, 0.375, 0.5])
me_cube_034.materials.append(mat_material)
me_cube_034.use_remesh_preserve_volume = False
me_cube_034.use_remesh_preserve_attributes = False
me_cube_034.use_mirror_vertex_groups = False
me_cube_034.update()
me_cube_035 = bpy.data.meshes.new('Cube.035')
me_cube_035.from_pydata([(1.011, 0.8292, 0.6389), (1.011, 0.8292, 0.4195), (1.21, 0.8753, 0.6389), (1.21, 0.8753, 0.4195), (1.102, 0.4396, 0.6389), (1.102, 0.4396, 0.4195), (1.3, 0.4858, 0.6389), (1.3, 0.4858, 0.4195)], [], [(0, 4, 6, 2), (3, 2, 6, 7), (7, 6, 4, 5), (5, 1, 3, 7), (1, 0, 2, 3), (5, 4, 0, 1)])
_uv = me_cube_035.uv_layers.new(name='UVMap')
_uv.uv.foreach_set('vector', [0.625, 0.5, 0.875, 0.5, 0.875, 0.75, 0.625, 0.75, 0.375, 0.75, 0.625, 0.75, 0.625, 1.0, 0.375, 1.0, 0.375, 0.0, 0.625, 0.0, 0.625, 0.25, 0.375, 0.25, 0.125, 0.5, 0.375, 0.5, 0.375, 0.75, 0.125, 0.75, 0.375, 0.5, 0.625, 0.5, 0.625, 0.75, 0.375, 0.75, 0.375, 0.25, 0.625, 0.25, 0.625, 0.5, 0.375, 0.5])
me_cube_035.materials.append(mat_material)
me_cube_035.use_remesh_preserve_volume = False
me_cube_035.use_remesh_preserve_attributes = False
me_cube_035.use_mirror_vertex_groups = False
me_cube_035.update()
me_cube_036 = bpy.data.meshes.new('Cube.036')
me_cube_036.from_pydata([(1.109, 0.4314, 0.6389), (1.109, 0.4314, 0.4195), (1.293, 0.342, 0.6389), (1.293, 0.342, 0.4195), (0.9341, 0.07201, 0.6389), (0.9341, 0.07201, 0.4195), (1.117, -0.01745, 0.6389), (1.117, -0.01745, 0.4195)], [], [(0, 4, 6, 2), (3, 2, 6, 7), (7, 6, 4, 5), (5, 1, 3, 7), (1, 0, 2, 3), (5, 4, 0, 1)])
_uv = me_cube_036.uv_layers.new(name='UVMap')
_uv.uv.foreach_set('vector', [0.625, 0.5, 0.875, 0.5, 0.875, 0.75, 0.625, 0.75, 0.375, 0.75, 0.625, 0.75, 0.625, 1.0, 0.375, 1.0, 0.375, 0.0, 0.625, 0.0, 0.625, 0.25, 0.375, 0.25, 0.125, 0.5, 0.375, 0.5, 0.375, 0.75, 0.125, 0.75, 0.375, 0.5, 0.625, 0.5, 0.625, 0.75, 0.375, 0.75, 0.375, 0.25, 0.625, 0.25, 0.625, 0.5, 0.375, 0.5])
me_cube_036.materials.append(mat_material)
me_cube_036.use_remesh_preserve_volume = False
me_cube_036.use_remesh_preserve_attributes = False
me_cube_036.use_mirror_vertex_groups = False
me_cube_036.update()
me_cube_037 = bpy.data.meshes.new('Cube.037')
me_cube_037.from_pydata([(0.9322, 0.06688, 0.6389), (0.9322, 0.06688, 0.4195), (0.9918, -0.1282, 0.6389), (0.9918, -0.1282, 0.4195), (0.5497, -0.04996, 0.6389), (0.5497, -0.04996, 0.4195), (0.6093, -0.2451, 0.6389), (0.6093, -0.2451, 0.4195)], [], [(0, 4, 6, 2), (3, 2, 6, 7), (7, 6, 4, 5), (5, 1, 3, 7), (1, 0, 2, 3), (5, 4, 0, 1)])
_uv = me_cube_037.uv_layers.new(name='UVMap')
_uv.uv.foreach_set('vector', [0.625, 0.5, 0.875, 0.5, 0.875, 0.75, 0.625, 0.75, 0.375, 0.75, 0.625, 0.75, 0.625, 1.0, 0.375, 1.0, 0.375, 0.0, 0.625, 0.0, 0.625, 0.25, 0.375, 0.25, 0.125, 0.5, 0.375, 0.5, 0.375, 0.75, 0.125, 0.75, 0.375, 0.5, 0.625, 0.5, 0.625, 0.75, 0.375, 0.75, 0.375, 0.25, 0.625, 0.25, 0.625, 0.5, 0.375, 0.5])
me_cube_037.materials.append(mat_material)
me_cube_037.use_remesh_preserve_volume = False
me_cube_037.use_remesh_preserve_attributes = False
me_cube_037.use_mirror_vertex_groups = False
me_cube_037.update()
me_cylinder_001 = bpy.data.meshes.new('Cylinder.001')
me_cylinder_001.from_pydata([(-0.5355, 0.5065, 1.454), (-0.5355, 0.5065, -0.09642), (-0.5151, 0.5045, 1.454), (-0.5151, 0.5045, -0.09642), (-0.4955, 0.4986, 1.454), (-0.4955, 0.4986, -0.09642), (-0.4775, 0.4889, 1.454), (-0.4775, 0.4889, -0.09642), (-0.4616, 0.4759, 1.454), (-0.4616, 0.4759, -0.09642), (-0.4486, 0.4601, 1.454), (-0.4486, 0.4601, -0.09642), (-0.4389, 0.442, 1.454), (-0.4389, 0.442, -0.09642), (-0.433, 0.4224, 1.454), (-0.433, 0.4224, -0.09642), (-0.431, 0.402, 1.454), (-0.431, 0.402, -0.09642), (-0.433, 0.3816, 1.454), (-0.433, 0.3816, -0.09642), (-0.4389, 0.362, 1.454), (-0.4389, 0.362, -0.09642), (-0.4486, 0.3439, 1.454), (-0.4486, 0.3439, -0.09642), (-0.4616, 0.3281, 1.454), (-0.4616, 0.3281, -0.09642), (-0.4775, 0.3151, 1.454), (-0.4775, 0.3151, -0.09642), (-0.4955, 0.3054, 1.454), (-0.4955, 0.3054, -0.09642), (-0.5151, 0.2995, 1.454), (-0.5151, 0.2995, -0.09642), (-0.5355, 0.2974, 1.454), (-0.5355, 0.2974, -0.09642), (-0.5559, 0.2995, 1.454), (-0.5559, 0.2995, -0.09642), (-0.5755, 0.3054, 1.454), (-0.5755, 0.3054, -0.09642), (-0.5936, 0.3151, 1.454), (-0.5936, 0.3151, -0.09642), (-0.6095, 0.3281, 1.454), (-0.6095, 0.3281, -0.09642), (-0.6225, 0.3439, 1.454), (-0.6225, 0.3439, -0.09642), (-0.6321, 0.362, 1.454), (-0.6321, 0.362, -0.09642), (-0.6381, 0.3816, 1.454), (-0.6381, 0.3816, -0.09642), (-0.6401, 0.402, 1.454), (-0.6401, 0.402, -0.09642), (-0.6381, 0.4224, 1.454), (-0.6381, 0.4224, -0.09642), (-0.6321, 0.442, 1.454), (-0.6321, 0.442, -0.09642), (-0.6225, 0.4601, 1.454), (-0.6225, 0.4601, -0.09642), (-0.6095, 0.4759, 1.454), (-0.6095, 0.4759, -0.09642), (-0.5936, 0.4889, 1.454), (-0.5936, 0.4889, -0.09642), (-0.5755, 0.4986, 1.454), (-0.5755, 0.4986, -0.09642), (-0.5559, 0.5045, 1.454), (-0.5559, 0.5045, -0.09642)], [], [(0, 1, 3, 2), (2, 3, 5, 4), (4, 5, 7, 6), (6, 7, 9, 8), (8, 9, 11, 10), (10, 11, 13, 12), (12, 13, 15, 14), (14, 15, 17, 16), (16, 17, 19, 18), (18, 19, 21, 20), (20, 21, 23, 22), (22, 23, 25, 24), (24, 25, 27, 26), (26, 27, 29, 28), (28, 29, 31, 30), (30, 31, 33, 32), (32, 33, 35, 34), (34, 35, 37, 36), (36, 37, 39, 38), (38, 39, 41, 40), (40, 41, 43, 42), (42, 43, 45, 44), (44, 45, 47, 46), (46, 47, 49, 48), (48, 49, 51, 50), (50, 51, 53, 52), (52, 53, 55, 54), (54, 55, 57, 56), (56, 57, 59, 58), (58, 59, 61, 60), (3, 1, 63, 61, 59, 57, 55, 53, 51, 49, 47, 45, 43, 41, 39, 37, 35, 33, 31, 29, 27, 25, 23, 21, 19, 17, 15, 13, 11, 9, 7, 5), (60, 61, 63, 62), (62, 63, 1, 0), (0, 2, 4, 6, 8, 10, 12, 14, 16, 18, 20, 22, 24, 26, 28, 30, 32, 34, 36, 38, 40, 42, 44, 46, 48, 50, 52, 54, 56, 58, 60, 62)])
_uv = me_cylinder_001.uv_layers.new(name='UVMap')
_uv.uv.foreach_set('vector', [1.0, 0.5, 1.0, 1.0, 0.9688, 1.0, 0.9688, 0.5, 0.9688, 0.5, 0.9688, 1.0, 0.9375, 1.0, 0.9375, 0.5, 0.9375, 0.5, 0.9375, 1.0, 0.9062, 1.0, 0.9062, 0.5, 0.9062, 0.5, 0.9062, 1.0, 0.875, 1.0, 0.875, 0.5, 0.875, 0.5, 0.875, 1.0, 0.8438, 1.0, 0.8438, 0.5, 0.8438, 0.5, 0.8438, 1.0, 0.8125, 1.0, 0.8125, 0.5, 0.8125, 0.5, 0.8125, 1.0, 0.7812, 1.0, 0.7812, 0.5, 0.7812, 0.5, 0.7812, 1.0, 0.75, 1.0, 0.75, 0.5, 0.75, 0.5, 0.75, 1.0, 0.7188, 1.0, 0.7188, 0.5, 0.7188, 0.5, 0.7188, 1.0, 0.6875, 1.0, 0.6875, 0.5, 0.6875, 0.5, 0.6875, 1.0, 0.6562, 1.0, 0.6562, 0.5, 0.6562, 0.5, 0.6562, 1.0, 0.625, 1.0, 0.625, 0.5, 0.625, 0.5, 0.625, 1.0, 0.5938, 1.0, 0.5938, 0.5, 0.5938, 0.5, 0.5938, 1.0, 0.5625, 1.0, 0.5625, 0.5, 0.5625, 0.5, 0.5625, 1.0, 0.5312, 1.0, 0.5312, 0.5, 0.5312, 0.5, 0.5312, 1.0, 0.5, 1.0, 0.5, 0.5, 0.5, 0.5, 0.5, 1.0, 0.4688, 1.0, 0.4688, 0.5, 0.4688, 0.5, 0.4688, 1.0, 0.4375, 1.0, 0.4375, 0.5, 0.4375, 0.5, 0.4375, 1.0, 0.4062, 1.0, 0.4062, 0.5, 0.4062, 0.5, 0.4062, 1.0, 0.375, 1.0, 0.375, 0.5, 0.375, 0.5, 0.375, 1.0, 0.3438, 1.0, 0.3438, 0.5, 0.3438, 0.5, 0.3438, 1.0, 0.3125, 1.0, 0.3125, 0.5, 0.3125, 0.5, 0.3125, 1.0, 0.2812, 1.0, 0.2812, 0.5, 0.2812, 0.5, 0.2812, 1.0, 0.25, 1.0, 0.25, 0.5, 0.25, 0.5, 0.25, 1.0, 0.2188, 1.0, 0.2188, 0.5, 0.2188, 0.5, 0.2188, 1.0, 0.1875, 1.0, 0.1875, 0.5, 0.1875, 0.5, 0.1875, 1.0, 0.1562, 1.0, 0.1562, 0.5, 0.1562, 0.5, 0.1562, 1.0, 0.125, 1.0, 0.125, 0.5, 0.125, 0.5, 0.125, 1.0, 0.09375, 1.0, 0.09375, 0.5, 0.09375, 0.5, 0.09375, 1.0, 0.0625, 1.0, 0.0625, 0.5, 0.2968, 0.4854, 0.25, 0.49, 0.2032, 0.4854, 0.1582, 0.4717, 0.1167, 0.4496, 0.08029, 0.4197, 0.05045, 0.3833, 0.02827, 0.3418, 0.01461, 0.2968, 0.01, 0.25, 0.01461, 0.2032, 0.02827, 0.1582, 0.05045, 0.1167, 0.08029, 0.08029, 0.1167, 0.05045, 0.1582, 0.02827, 0.2032, 0.01461, 0.25, 0.01, 0.2968, 0.01461, 0.3418, 0.02827, 0.3833, 0.05045, 0.4197, 0.08029, 0.4496, 0.1167, 0.4717, 0.1582, 0.4854, 0.2032, 0.49, 0.25, 0.4854, 0.2968, 0.4717, 0.3418, 0.4496, 0.3833, 0.4197, 0.4197, 0.3833, 0.4496, 0.3418, 0.4717, 0.0625, 0.5, 0.0625, 1.0, 0.03125, 1.0, 0.03125, 0.5, 0.03125, 0.5, 0.03125, 1.0, 0.0, 1.0, 0.0, 0.5, 0.75, 0.49, 0.7968, 0.4854, 0.8418, 0.4717, 0.8833, 0.4496, 0.9197, 0.4197, 0.9496, 0.3833, 0.9717, 0.3418, 0.9854, 0.2968, 0.99, 0.25, 0.9854, 0.2032, 0.9717, 0.1582, 0.9496, 0.1167, 0.9197, 0.08029, 0.8833, 0.05045, 0.8418, 0.02827, 0.7968, 0.01461, 0.75, 0.01, 0.7032, 0.01461, 0.6582, 0.02827, 0.6167, 0.05045, 0.5803, 0.08029, 0.5504, 0.1167, 0.5283, 0.1582, 0.5146, 0.2032, 0.51, 0.25, 0.5146, 0.2968, 0.5283, 0.3418, 0.5504, 0.3833, 0.5803, 0.4197, 0.6167, 0.4496, 0.6582, 0.4717, 0.7032, 0.4854])
me_cylinder_001.use_remesh_fix_poles = True
me_cylinder_001.use_remesh_preserve_attributes = False
me_cylinder_001.use_mirror_vertex_groups = False
me_cylinder_001.update()
me_cylinder_002 = bpy.data.meshes.new('Cylinder.002')
me_cylinder_002.from_pydata([(1.439, 0.6366, 1.473), (1.439, 0.6366, -0.07809), (1.459, 0.6346, 1.473), (1.459, 0.6346, -0.07809), (1.479, 0.6286, 1.473), (1.479, 0.6286, -0.07809), (1.497, 0.619, 1.473), (1.497, 0.619, -0.07809), (1.513, 0.606, 1.473), (1.513, 0.606, -0.07809), (1.526, 0.5901, 1.473), (1.526, 0.5901, -0.07809), (1.535, 0.572, 1.473), (1.535, 0.572, -0.07809), (1.541, 0.5524, 1.473), (1.541, 0.5524, -0.07809), (1.543, 0.532, 1.473), (1.543, 0.532, -0.07809), (1.541, 0.5116, 1.473), (1.541, 0.5116, -0.07809), (1.535, 0.492, 1.473), (1.535, 0.492, -0.07809), (1.526, 0.4739, 1.473), (1.526, 0.4739, -0.07809), (1.513, 0.4581, 1.473), (1.513, 0.4581, -0.07809), (1.497, 0.4451, 1.473), (1.497, 0.4451, -0.07809), (1.479, 0.4354, 1.473), (1.479, 0.4354, -0.07809), (1.459, 0.4295, 1.473), (1.459, 0.4295, -0.07809), (1.439, 0.4275, 1.473), (1.439, 0.4275, -0.07809), (1.418, 0.4295, 1.473), (1.418, 0.4295, -0.07809), (1.399, 0.4354, 1.473), (1.399, 0.4354, -0.07809), (1.381, 0.4451, 1.473), (1.381, 0.4451, -0.07809), (1.365, 0.4581, 1.473), (1.365, 0.4581, -0.07809), (1.352, 0.4739, 1.473), (1.352, 0.4739, -0.07809), (1.342, 0.492, 1.473), (1.342, 0.492, -0.07809), (1.336, 0.5116, 1.473), (1.336, 0.5116, -0.07809), (1.334, 0.532, 1.473), (1.334, 0.532, -0.07809), (1.336, 0.5524, 1.473), (1.336, 0.5524, -0.07809), (1.342, 0.572, 1.473), (1.342, 0.572, -0.07809), (1.352, 0.5901, 1.473), (1.352, 0.5901, -0.07809), (1.365, 0.606, 1.473), (1.365, 0.606, -0.07809), (1.381, 0.619, 1.473), (1.381, 0.619, -0.07809), (1.399, 0.6286, 1.473), (1.399, 0.6286, -0.07809), (1.418, 0.6346, 1.473), (1.418, 0.6346, -0.07809)], [], [(0, 1, 3, 2), (2, 3, 5, 4), (4, 5, 7, 6), (6, 7, 9, 8), (8, 9, 11, 10), (10, 11, 13, 12), (12, 13, 15, 14), (14, 15, 17, 16), (16, 17, 19, 18), (18, 19, 21, 20), (20, 21, 23, 22), (22, 23, 25, 24), (24, 25, 27, 26), (26, 27, 29, 28), (28, 29, 31, 30), (30, 31, 33, 32), (32, 33, 35, 34), (34, 35, 37, 36), (36, 37, 39, 38), (38, 39, 41, 40), (40, 41, 43, 42), (42, 43, 45, 44), (44, 45, 47, 46), (46, 47, 49, 48), (48, 49, 51, 50), (50, 51, 53, 52), (52, 53, 55, 54), (54, 55, 57, 56), (56, 57, 59, 58), (58, 59, 61, 60), (3, 1, 63, 61, 59, 57, 55, 53, 51, 49, 47, 45, 43, 41, 39, 37, 35, 33, 31, 29, 27, 25, 23, 21, 19, 17, 15, 13, 11, 9, 7, 5), (60, 61, 63, 62), (62, 63, 1, 0), (0, 2, 4, 6, 8, 10, 12, 14, 16, 18, 20, 22, 24, 26, 28, 30, 32, 34, 36, 38, 40, 42, 44, 46, 48, 50, 52, 54, 56, 58, 60, 62)])
_uv = me_cylinder_002.uv_layers.new(name='UVMap')
_uv.uv.foreach_set('vector', [1.0, 0.5, 1.0, 1.0, 0.9688, 1.0, 0.9688, 0.5, 0.9688, 0.5, 0.9688, 1.0, 0.9375, 1.0, 0.9375, 0.5, 0.9375, 0.5, 0.9375, 1.0, 0.9062, 1.0, 0.9062, 0.5, 0.9062, 0.5, 0.9062, 1.0, 0.875, 1.0, 0.875, 0.5, 0.875, 0.5, 0.875, 1.0, 0.8438, 1.0, 0.8438, 0.5, 0.8438, 0.5, 0.8438, 1.0, 0.8125, 1.0, 0.8125, 0.5, 0.8125, 0.5, 0.8125, 1.0, 0.7812, 1.0, 0.7812, 0.5, 0.7812, 0.5, 0.7812, 1.0, 0.75, 1.0, 0.75, 0.5, 0.75, 0.5, 0.75, 1.0, 0.7188, 1.0, 0.7188, 0.5, 0.7188, 0.5, 0.7188, 1.0, 0.6875, 1.0, 0.6875, 0.5, 0.6875, 0.5, 0.6875, 1.0, 0.6562, 1.0, 0.6562, 0.5, 0.6562, 0.5, 0.6562, 1.0, 0.625, 1.0, 0.625, 0.5, 0.625, 0.5, 0.625, 1.0, 0.5938, 1.0, 0.5938, 0.5, 0.5938, 0.5, 0.5938, 1.0, 0.5625, 1.0, 0.5625, 0.5, 0.5625, 0.5, 0.5625, 1.0, 0.5312, 1.0, 0.5312, 0.5, 0.5312, 0.5, 0.5312, 1.0, 0.5, 1.0, 0.5, 0.5, 0.5, 0.5, 0.5, 1.0, 0.4688, 1.0, 0.4688, 0.5, 0.4688, 0.5, 0.4688, 1.0, 0.4375, 1.0, 0.4375, 0.5, 0.4375, 0.5, 0.4375, 1.0, 0.4062, 1.0, 0.4062, 0.5, 0.4062, 0.5, 0.4062, 1.0, 0.375, 1.0, 0.375, 0.5, 0.375, 0.5, 0.375, 1.0, 0.3438, 1.0, 0.3438, 0.5, 0.3438, 0.5, 0.3438, 1.0, 0.3125, 1.0, 0.3125, 0.5, 0.3125, 0.5, 0.3125, 1.0, 0.2812, 1.0, 0.2812, 0.5, 0.2812, 0.5, 0.2812, 1.0, 0.25, 1.0, 0.25, 0.5, 0.25, 0.5, 0.25, 1.0, 0.2188, 1.0, 0.2188, 0.5, 0.2188, 0.5, 0.2188, 1.0, 0.1875, 1.0, 0.1875, 0.5, 0.1875, 0.5, 0.1875, 1.0, 0.1562, 1.0, 0.1562, 0.5, 0.1562, 0.5, 0.1562, 1.0, 0.125, 1.0, 0.125, 0.5, 0.125, 0.5, 0.125, 1.0, 0.09375, 1.0, 0.09375, 0.5, 0.09375, 0.5, 0.09375, 1.0, 0.0625, 1.0, 0.0625, 0.5, 0.2968, 0.4854, 0.25, 0.49, 0.2032, 0.4854, 0.1582, 0.4717, 0.1167, 0.4496, 0.08029, 0.4197, 0.05045, 0.3833, 0.02827, 0.3418, 0.01461, 0.2968, 0.01, 0.25, 0.01461, 0.2032, 0.02827, 0.1582, 0.05045, 0.1167, 0.08029, 0.08029, 0.1167, 0.05045, 0.1582, 0.02827, 0.2032, 0.01461, 0.25, 0.01, 0.2968, 0.01461, 0.3418, 0.02827, 0.3833, 0.05045, 0.4197, 0.08029, 0.4496, 0.1167, 0.4717, 0.1582, 0.4854, 0.2032, 0.49, 0.25, 0.4854, 0.2968, 0.4717, 0.3418, 0.4496, 0.3833, 0.4197, 0.4197, 0.3833, 0.4496, 0.3418, 0.4717, 0.0625, 0.5, 0.0625, 1.0, 0.03125, 1.0, 0.03125, 0.5, 0.03125, 0.5, 0.03125, 1.0, 0.0, 1.0, 0.0, 0.5, 0.75, 0.49, 0.7968, 0.4854, 0.8418, 0.4717, 0.8833, 0.4496, 0.9197, 0.4197, 0.9496, 0.3833, 0.9717, 0.3418, 0.9854, 0.2968, 0.99, 0.25, 0.9854, 0.2032, 0.9717, 0.1582, 0.9496, 0.1167, 0.9197, 0.08029, 0.8833, 0.05045, 0.8418, 0.02827, 0.7968, 0.01461, 0.75, 0.01, 0.7032, 0.01461, 0.6582, 0.02827, 0.6167, 0.05045, 0.5803, 0.08029, 0.5504, 0.1167, 0.5283, 0.1582, 0.5146, 0.2032, 0.51, 0.25, 0.5146, 0.2968, 0.5283, 0.3418, 0.5504, 0.3833, 0.5803, 0.4197, 0.6167, 0.4496, 0.6582, 0.4717, 0.7032, 0.4854])
me_cylinder_002.use_remesh_fix_poles = True
me_cylinder_002.use_remesh_preserve_attributes = False
me_cylinder_002.use_mirror_vertex_groups = False
me_cylinder_002.update()
me_plane_002 = bpy.data.meshes.new('Plane.002')
me_plane_002.from_pydata([(-3.893, -3.893, 0.0), (3.893, -3.893, 0.0), (-3.893, 3.893, 0.0), (3.893, 3.893, 0.0)], [], [(0, 1, 3, 2)])
_uv = me_plane_002.uv_layers.new(name='UVMap')
_uv.uv.foreach_set('vector', [0.0, 0.0, 1.0, 0.0, 1.0, 1.0, 0.0, 1.0])
me_plane_002.use_remesh_fix_poles = True
me_plane_002.use_remesh_preserve_attributes = False
me_plane_002.use_mirror_vertex_groups = False
me_plane_002.update()
me_plane_003 = bpy.data.meshes.new('Plane.003')
me_plane_003.from_pydata([(-1.0, -1.0, 0.0), (1.0, -1.0, 0.0), (-1.0, 1.0, 0.0), (1.0, 1.0, 0.0)], [], [(0, 1, 3, 2)])
_uv = me_plane_003.uv_layers.new(name='UVMap')
_uv.uv.foreach_set('vector', [0.0, 0.0, 1.0, 0.0, 1.0, 1.0, 0.0, 1.0])
me_plane_003.use_remesh_fix_poles = True
me_plane_003.use_remesh_preserve_attributes = False
me_plane_003.use_mirror_vertex_groups = False
me_plane_003.update()
me_plane_004 = bpy.data.meshes.new('Plane.004')
me_plane_004.from_pydata([(-1.0, -1.0, 0.0), (1.0, -1.0, 0.0), (-1.0, 1.0, 0.0), (1.0, 1.0, 0.0)], [], [(0, 1, 3, 2)])
_uv = me_plane_004.uv_layers.new(name='UVMap')
_uv.uv.foreach_set('vector', [0.0, 0.0, 1.0, 0.0, 1.0, 1.0, 0.0, 1.0])
me_plane_004.use_remesh_fix_poles = True
me_plane_004.use_remesh_preserve_attributes = False
me_plane_004.use_mirror_vertex_groups = False
me_plane_004.update()
me_cylinder_004 = bpy.data.meshes.new('Cylinder.004')
me_cylinder_004.from_pydata([(1.439, 0.6366, 1.473), (1.439, 0.6366, -0.07809), (1.459, 0.6346, 1.473), (1.459, 0.6346, -0.07809), (1.479, 0.6286, 1.473), (1.479, 0.6286, -0.07809), (1.497, 0.619, 1.473), (1.497, 0.619, -0.07809), (1.513, 0.606, 1.473), (1.513, 0.606, -0.07809), (1.526, 0.5901, 1.473), (1.526, 0.5901, -0.07809), (1.535, 0.572, 1.473), (1.535, 0.572, -0.07809), (1.541, 0.5524, 1.473), (1.541, 0.5524, -0.07809), (1.543, 0.532, 1.473), (1.543, 0.532, -0.07809), (1.541, 0.5116, 1.473), (1.541, 0.5116, -0.07809), (1.535, 0.492, 1.473), (1.535, 0.492, -0.07809), (1.526, 0.4739, 1.473), (1.526, 0.4739, -0.07809), (1.513, 0.4581, 1.473), (1.513, 0.4581, -0.07809), (1.497, 0.4451, 1.473), (1.497, 0.4451, -0.07809), (1.479, 0.4354, 1.473), (1.479, 0.4354, -0.07809), (1.459, 0.4295, 1.473), (1.459, 0.4295, -0.07809), (1.439, 0.4275, 1.473), (1.439, 0.4275, -0.07809), (1.418, 0.4295, 1.473), (1.418, 0.4295, -0.07809), (1.399, 0.4354, 1.473), (1.399, 0.4354, -0.07809), (1.381, 0.4451, 1.473), (1.381, 0.4451, -0.07809), (1.365, 0.4581, 1.473), (1.365, 0.4581, -0.07809), (1.352, 0.4739, 1.473), (1.352, 0.4739, -0.07809), (1.342, 0.492, 1.473), (1.342, 0.492, -0.07809), (1.336, 0.5116, 1.473), (1.336, 0.5116, -0.07809), (1.334, 0.532, 1.473), (1.334, 0.532, -0.07809), (1.336, 0.5524, 1.473), (1.336, 0.5524, -0.07809), (1.342, 0.572, 1.473), (1.342, 0.572, -0.07809), (1.352, 0.5901, 1.473), (1.352, 0.5901, -0.07809), (1.365, 0.606, 1.473), (1.365, 0.606, -0.07809), (1.381, 0.619, 1.473), (1.381, 0.619, -0.07809), (1.399, 0.6286, 1.473), (1.399, 0.6286, -0.07809), (1.418, 0.6346, 1.473), (1.418, 0.6346, -0.07809)], [], [(0, 1, 3, 2), (2, 3, 5, 4), (4, 5, 7, 6), (6, 7, 9, 8), (8, 9, 11, 10), (10, 11, 13, 12), (12, 13, 15, 14), (14, 15, 17, 16), (16, 17, 19, 18), (18, 19, 21, 20), (20, 21, 23, 22), (22, 23, 25, 24), (24, 25, 27, 26), (26, 27, 29, 28), (28, 29, 31, 30), (30, 31, 33, 32), (32, 33, 35, 34), (34, 35, 37, 36), (36, 37, 39, 38), (38, 39, 41, 40), (40, 41, 43, 42), (42, 43, 45, 44), (44, 45, 47, 46), (46, 47, 49, 48), (48, 49, 51, 50), (50, 51, 53, 52), (52, 53, 55, 54), (54, 55, 57, 56), (56, 57, 59, 58), (58, 59, 61, 60), (3, 1, 63, 61, 59, 57, 55, 53, 51, 49, 47, 45, 43, 41, 39, 37, 35, 33, 31, 29, 27, 25, 23, 21, 19, 17, 15, 13, 11, 9, 7, 5), (60, 61, 63, 62), (62, 63, 1, 0), (0, 2, 4, 6, 8, 10, 12, 14, 16, 18, 20, 22, 24, 26, 28, 30, 32, 34, 36, 38, 40, 42, 44, 46, 48, 50, 52, 54, 56, 58, 60, 62)])
_uv = me_cylinder_004.uv_layers.new(name='UVMap')
_uv.uv.foreach_set('vector', [1.0, 0.5, 1.0, 1.0, 0.9688, 1.0, 0.9688, 0.5, 0.9688, 0.5, 0.9688, 1.0, 0.9375, 1.0, 0.9375, 0.5, 0.9375, 0.5, 0.9375, 1.0, 0.9062, 1.0, 0.9062, 0.5, 0.9062, 0.5, 0.9062, 1.0, 0.875, 1.0, 0.875, 0.5, 0.875, 0.5, 0.875, 1.0, 0.8438, 1.0, 0.8438, 0.5, 0.8438, 0.5, 0.8438, 1.0, 0.8125, 1.0, 0.8125, 0.5, 0.8125, 0.5, 0.8125, 1.0, 0.7812, 1.0, 0.7812, 0.5, 0.7812, 0.5, 0.7812, 1.0, 0.75, 1.0, 0.75, 0.5, 0.75, 0.5, 0.75, 1.0, 0.7188, 1.0, 0.7188, 0.5, 0.7188, 0.5, 0.7188, 1.0, 0.6875, 1.0, 0.6875, 0.5, 0.6875, 0.5, 0.6875, 1.0, 0.6562, 1.0, 0.6562, 0.5, 0.6562, 0.5, 0.6562, 1.0, 0.625, 1.0, 0.625, 0.5, 0.625, 0.5, 0.625, 1.0, 0.5938, 1.0, 0.5938, 0.5, 0.5938, 0.5, 0.5938, 1.0, 0.5625, 1.0, 0.5625, 0.5, 0.5625, 0.5, 0.5625, 1.0, 0.5312, 1.0, 0.5312, 0.5, 0.5312, 0.5, 0.5312, 1.0, 0.5, 1.0, 0.5, 0.5, 0.5, 0.5, 0.5, 1.0, 0.4688, 1.0, 0.4688, 0.5, 0.4688, 0.5, 0.4688, 1.0, 0.4375, 1.0, 0.4375, 0.5, 0.4375, 0.5, 0.4375, 1.0, 0.4062, 1.0, 0.4062, 0.5, 0.4062, 0.5, 0.4062, 1.0, 0.375, 1.0, 0.375, 0.5, 0.375, 0.5, 0.375, 1.0, 0.3438, 1.0, 0.3438, 0.5, 0.3438, 0.5, 0.3438, 1.0, 0.3125, 1.0, 0.3125, 0.5, 0.3125, 0.5, 0.3125, 1.0, 0.2812, 1.0, 0.2812, 0.5, 0.2812, 0.5, 0.2812, 1.0, 0.25, 1.0, 0.25, 0.5, 0.25, 0.5, 0.25, 1.0, 0.2188, 1.0, 0.2188, 0.5, 0.2188, 0.5, 0.2188, 1.0, 0.1875, 1.0, 0.1875, 0.5, 0.1875, 0.5, 0.1875, 1.0, 0.1562, 1.0, 0.1562, 0.5, 0.1562, 0.5, 0.1562, 1.0, 0.125, 1.0, 0.125, 0.5, 0.125, 0.5, 0.125, 1.0, 0.09375, 1.0, 0.09375, 0.5, 0.09375, 0.5, 0.09375, 1.0, 0.0625, 1.0, 0.0625, 0.5, 0.2968, 0.4854, 0.25, 0.49, 0.2032, 0.4854, 0.1582, 0.4717, 0.1167, 0.4496, 0.08029, 0.4197, 0.05045, 0.3833, 0.02827, 0.3418, 0.01461, 0.2968, 0.01, 0.25, 0.01461, 0.2032, 0.02827, 0.1582, 0.05045, 0.1167, 0.08029, 0.08029, 0.1167, 0.05045, 0.1582, 0.02827, 0.2032, 0.01461, 0.25, 0.01, 0.2968, 0.01461, 0.3418, 0.02827, 0.3833, 0.05045, 0.4197, 0.08029, 0.4496, 0.1167, 0.4717, 0.1582, 0.4854, 0.2032, 0.49, 0.25, 0.4854, 0.2968, 0.4717, 0.3418, 0.4496, 0.3833, 0.4197, 0.4197, 0.3833, 0.4496, 0.3418, 0.4717, 0.0625, 0.5, 0.0625, 1.0, 0.03125, 1.0, 0.03125, 0.5, 0.03125, 0.5, 0.03125, 1.0, 0.0, 1.0, 0.0, 0.5, 0.75, 0.49, 0.7968, 0.4854, 0.8418, 0.4717, 0.8833, 0.4496, 0.9197, 0.4197, 0.9496, 0.3833, 0.9717, 0.3418, 0.9854, 0.2968, 0.99, 0.25, 0.9854, 0.2032, 0.9717, 0.1582, 0.9496, 0.1167, 0.9197, 0.08029, 0.8833, 0.05045, 0.8418, 0.02827, 0.7968, 0.01461, 0.75, 0.01, 0.7032, 0.01461, 0.6582, 0.02827, 0.6167, 0.05045, 0.5803, 0.08029, 0.5504, 0.1167, 0.5283, 0.1582, 0.5146, 0.2032, 0.51, 0.25, 0.5146, 0.2968, 0.5283, 0.3418, 0.5504, 0.3833, 0.5803, 0.4197, 0.6167, 0.4496, 0.6582, 0.4717, 0.7032, 0.4854])
me_cylinder_004.use_remesh_fix_poles = True
me_cylinder_004.use_remesh_preserve_attributes = False
me_cylinder_004.use_mirror_vertex_groups = False
me_cylinder_004.update()
me_cube_039 = bpy.data.meshes.new('Cube.039')
me_cube_039.from_pydata([(-1.0, -1.0, -1.0), (-1.0, -1.0, 1.0), (-1.0, 1.0, -1.0), (-1.0, 1.0, 1.0), (1.0, -1.0, -1.0), (1.0, -1.0, 1.0), (1.0, 1.0, -1.0), (1.0, 1.0, 1.0)], [], [(0, 1, 3, 2), (2, 3, 7, 6), (6, 7, 5, 4), (4, 5, 1, 0), (2, 6, 4, 0), (7, 3, 1, 5)])
_uv = me_cube_039.uv_layers.new(name='UVMap')
_uv.uv.foreach_set('vector', [0.375, 0.0, 0.625, 0.0, 0.625, 0.25, 0.375, 0.25, 0.375, 0.25, 0.625, 0.25, 0.625, 0.5, 0.375, 0.5, 0.375, 0.5, 0.625, 0.5, 0.625, 0.75, 0.375, 0.75, 0.375, 0.75, 0.625, 0.75, 0.625, 1.0, 0.375, 1.0, 0.125, 0.5, 0.375, 0.5, 0.375, 0.75, 0.125, 0.75, 0.625, 0.5, 0.875, 0.5, 0.875, 0.75, 0.625, 0.75])
me_cube_039.use_remesh_fix_poles = True
me_cube_039.use_remesh_preserve_attributes = False
me_cube_039.use_mirror_vertex_groups = False
me_cube_039.update()
me_cube_040 = bpy.data.meshes.new('Cube.040')
me_cube_040.from_pydata([(-1.0, -1.0, -1.0), (-1.0, -1.0, 1.0), (-1.0, 1.0, -1.0), (-1.0, 1.0, 1.0), (1.0, -1.0, -1.0), (1.0, -1.0, 1.0), (1.0, 1.0, -1.0), (1.0, 1.0, 1.0)], [], [(0, 1, 3, 2), (2, 3, 7, 6), (6, 7, 5, 4), (4, 5, 1, 0), (2, 6, 4, 0), (7, 3, 1, 5)])
_uv = me_cube_040.uv_layers.new(name='UVMap')
_uv.uv.foreach_set('vector', [0.375, 0.0, 0.625, 0.0, 0.625, 0.25, 0.375, 0.25, 0.375, 0.25, 0.625, 0.25, 0.625, 0.5, 0.375, 0.5, 0.375, 0.5, 0.625, 0.5, 0.625, 0.75, 0.375, 0.75, 0.375, 0.75, 0.625, 0.75, 0.625, 1.0, 0.375, 1.0, 0.125, 0.5, 0.375, 0.5, 0.375, 0.75, 0.125, 0.75, 0.625, 0.5, 0.875, 0.5, 0.875, 0.75, 0.625, 0.75])
me_cube_040.use_remesh_fix_poles = True
me_cube_040.use_remesh_preserve_attributes = False
me_cube_040.use_mirror_vertex_groups = False
me_cube_040.update()
me_cube_041 = bpy.data.meshes.new('Cube.041')
me_cube_041.from_pydata([(-1.0, -1.0, -1.0), (-1.0, -1.0, 1.0), (-1.0, 1.0, -1.0), (-1.0, 1.0, 1.0), (1.0, -1.0, -1.0), (1.0, -1.0, 1.0), (1.0, 1.0, -1.0), (1.0, 1.0, 1.0)], [], [(0, 1, 3, 2), (2, 3, 7, 6), (6, 7, 5, 4), (4, 5, 1, 0), (2, 6, 4, 0), (7, 3, 1, 5)])
_uv = me_cube_041.uv_layers.new(name='UVMap')
_uv.uv.foreach_set('vector', [0.375, 0.0, 0.625, 0.0, 0.625, 0.25, 0.375, 0.25, 0.375, 0.25, 0.625, 0.25, 0.625, 0.5, 0.375, 0.5, 0.375, 0.5, 0.625, 0.5, 0.625, 0.75, 0.375, 0.75, 0.375, 0.75, 0.625, 0.75, 0.625, 1.0, 0.375, 1.0, 0.125, 0.5, 0.375, 0.5, 0.375, 0.75, 0.125, 0.75, 0.625, 0.5, 0.875, 0.5, 0.875, 0.75, 0.625, 0.75])
me_cube_041.use_remesh_fix_poles = True
me_cube_041.use_remesh_preserve_attributes = False
me_cube_041.use_mirror_vertex_groups = False
me_cube_041.update()
me_cube_042 = bpy.data.meshes.new('Cube.042')
me_cube_042.from_pydata([(-1.0, -1.0, -1.0), (-1.0, -1.0, 1.0), (-1.0, 1.0, -1.0), (-1.0, 1.0, 1.0), (1.0, -1.0, -1.0), (1.0, -1.0, 1.0), (1.0, 1.0, -1.0), (1.0, 1.0, 1.0)], [], [(0, 1, 3, 2), (2, 3, 7, 6), (6, 7, 5, 4), (4, 5, 1, 0), (2, 6, 4, 0), (7, 3, 1, 5)])
_uv = me_cube_042.uv_layers.new(name='UVMap')
_uv.uv.foreach_set('vector', [0.375, 0.0, 0.625, 0.0, 0.625, 0.25, 0.375, 0.25, 0.375, 0.25, 0.625, 0.25, 0.625, 0.5, 0.375, 0.5, 0.375, 0.5, 0.625, 0.5, 0.625, 0.75, 0.375, 0.75, 0.375, 0.75, 0.625, 0.75, 0.625, 1.0, 0.375, 1.0, 0.125, 0.5, 0.375, 0.5, 0.375, 0.75, 0.125, 0.75, 0.625, 0.5, 0.875, 0.5, 0.875, 0.75, 0.625, 0.75])
me_cube_042.use_remesh_fix_poles = True
me_cube_042.use_remesh_preserve_attributes = False
me_cube_042.use_mirror_vertex_groups = False
me_cube_042.update()

# ---- objects
ob_cube = bpy.data.objects.new('Cube', me_cube)
ob_light = bpy.data.objects.new('Light', light_light)
ob_camera = bpy.data.objects.new('Camera', cam_camera)
ob_cube_001 = bpy.data.objects.new('Cube.001', me_cube_008)
ob_cube_002 = bpy.data.objects.new('Cube.002', me_cube_009)
ob_cube_003 = bpy.data.objects.new('Cube.003', me_cube_010)
ob_cube_004 = bpy.data.objects.new('Cube.004', me_cube_011)
ob_cube_005 = bpy.data.objects.new('Cube.005', me_cube_012)
ob_cube_006 = bpy.data.objects.new('Cube.006', me_cube_013)
ob_cube_007 = bpy.data.objects.new('Cube.007', me_cube_014)
ob_cube_008 = bpy.data.objects.new('Cube.008', me_cube_015)
ob_cube_009 = bpy.data.objects.new('Cube.009', me_cube_016)
ob_cube_010 = bpy.data.objects.new('Cube.010', me_cube_017)
ob_cube_011 = bpy.data.objects.new('Cube.011', me_cube_018)
ob_cube_012 = bpy.data.objects.new('Cube.012', me_cube_019)
ob_cube_013 = bpy.data.objects.new('Cube.013', me_cube_020)
ob_cube_014 = bpy.data.objects.new('Cube.014', me_cube_021)
ob_cube_015 = bpy.data.objects.new('Cube.015', me_cube_022)
ob_cube_016 = bpy.data.objects.new('Cube.016', me_cube_023)
ob_cube_017 = bpy.data.objects.new('Cube.017', me_cube_024)
ob_cube_018 = bpy.data.objects.new('Cube.018', me_cube_025)
ob_cube_019 = bpy.data.objects.new('Cube.019', me_cube_026)
ob_cube_020 = bpy.data.objects.new('Cube.020', me_cube_028)
ob_cube_021 = bpy.data.objects.new('Cube.021', me_cube_029)
ob_cube_022 = bpy.data.objects.new('Cube.022', me_cube_030)
ob_cube_023 = bpy.data.objects.new('Cube.023', me_cube_031)
ob_cube_024 = bpy.data.objects.new('Cube.024', me_cube_032)
ob_cube_025 = bpy.data.objects.new('Cube.025', me_cube_033)
ob_cube_026 = bpy.data.objects.new('Cube.026', me_cube_034)
ob_cube_027 = bpy.data.objects.new('Cube.027', me_cube_035)
ob_cube_028 = bpy.data.objects.new('Cube.028', me_cube_036)
ob_cube_029 = bpy.data.objects.new('Cube.029', me_cube_037)
ob_cylinder = bpy.data.objects.new('Cylinder', me_cylinder_001)
ob_cylinder_001 = bpy.data.objects.new('Cylinder.001', me_cylinder_002)
ob_plane = bpy.data.objects.new('Plane', me_plane_002)
ob_plane_001 = bpy.data.objects.new('Plane.001', me_plane_003)
ob_plane_002 = bpy.data.objects.new('Plane.002', me_plane_004)
ob_cylinder_002 = bpy.data.objects.new('Cylinder.002', me_cylinder_004)
ob_cube_030 = bpy.data.objects.new('Cube.030', me_cube_039)
ob_cube_031 = bpy.data.objects.new('Cube.031', me_cube_040)
ob_cube_032 = bpy.data.objects.new('Cube.032', me_cube_041)
ob_cube_033 = bpy.data.objects.new('Cube.033', me_cube_042)

# ---- transforms, parenting, visibility, modifiers, constraints
ob_cube.location = (0.0, 0.0, 0.0)
ob_cube.lock_rotations_4d = False
ob_cube.empty_display_type = 'ARROWS'
ob_cube.lineart.crease_threshold = 0.0
ob_light.location = (4.076, 1.005, 5.904)
ob_light.rotation_euler = (0.6503, 0.05522, 1.866)
ob_light.lock_rotations_4d = False
ob_light.empty_display_type = 'ARROWS'
ob_light.color = (0.0, 0.0, 0.0, 0.0)
ob_light.lineart.crease_threshold = 0.0
ob_camera.location = (7.359, -6.926, 4.958)
ob_camera.rotation_euler = (1.109, 0.0, 0.8149)
ob_camera.lock_rotations_4d = False
ob_camera.empty_display_type = 'ARROWS'
ob_camera.color = (0.0, 0.0, 0.0, 0.0)
ob_camera.display_type = 'WIRE'
ob_camera.lineart.crease_threshold = 0.0
ob_cube_001.location = (0.0, 0.0, 0.0)
ob_cube_001.lock_rotations_4d = False
ob_cube_001.empty_display_type = 'ARROWS'
ob_cube_001.lineart.crease_threshold = 0.0
ob_cube_002.location = (0.0, 0.0, 0.0)
ob_cube_002.lock_rotations_4d = False
ob_cube_002.empty_display_type = 'ARROWS'
ob_cube_002.lineart.crease_threshold = 0.0
ob_cube_003.location = (0.0, 0.0, 0.0)
ob_cube_003.lock_rotations_4d = False
ob_cube_003.empty_display_type = 'ARROWS'
ob_cube_003.lineart.crease_threshold = 0.0
ob_cube_004.location = (0.0, 0.0, 0.0)
ob_cube_004.lock_rotations_4d = False
ob_cube_004.empty_display_type = 'ARROWS'
ob_cube_004.lineart.crease_threshold = 0.0
ob_cube_005.location = (0.0, 0.0, 0.0)
ob_cube_005.lock_rotations_4d = False
ob_cube_005.empty_display_type = 'ARROWS'
ob_cube_005.lineart.crease_threshold = 0.0
ob_cube_006.location = (0.0, 0.0, 0.0)
ob_cube_006.lock_rotations_4d = False
ob_cube_006.empty_display_type = 'ARROWS'
ob_cube_006.lineart.crease_threshold = 0.0
ob_cube_007.location = (0.0, 0.0, 0.0)
ob_cube_007.lock_rotations_4d = False
ob_cube_007.empty_display_type = 'ARROWS'
ob_cube_007.lineart.crease_threshold = 0.0
ob_cube_008.location = (0.0, 0.0, 0.0)
ob_cube_008.lock_rotations_4d = False
ob_cube_008.empty_display_type = 'ARROWS'
ob_cube_008.lineart.crease_threshold = 0.0
ob_cube_009.location = (0.0, 0.0, 0.0)
ob_cube_009.lock_rotations_4d = False
ob_cube_009.empty_display_type = 'ARROWS'
ob_cube_009.lineart.crease_threshold = 0.0
ob_cube_010.location = (0.0, 0.0, 0.0)
ob_cube_010.lock_rotations_4d = False
ob_cube_010.empty_display_type = 'ARROWS'
ob_cube_010.lineart.crease_threshold = 0.0
ob_cube_011.location = (0.0, 0.0, 0.0)
ob_cube_011.lock_rotations_4d = False
ob_cube_011.empty_display_type = 'ARROWS'
ob_cube_011.lineart.crease_threshold = 0.0
ob_cube_012.location = (0.0, 0.0, 0.0)
ob_cube_012.lock_rotations_4d = False
ob_cube_012.empty_display_type = 'ARROWS'
ob_cube_012.lineart.crease_threshold = 0.0
ob_cube_013.location = (0.0, 0.0, 0.0)
ob_cube_013.lock_rotations_4d = False
ob_cube_013.empty_display_type = 'ARROWS'
ob_cube_013.lineart.crease_threshold = 0.0
ob_cube_014.location = (0.0, 0.0, 0.0)
ob_cube_014.lock_rotations_4d = False
ob_cube_014.empty_display_type = 'ARROWS'
ob_cube_014.lineart.crease_threshold = 0.0
ob_cube_015.location = (0.0, 0.0, 0.0)
ob_cube_015.lock_rotations_4d = False
ob_cube_015.empty_display_type = 'ARROWS'
ob_cube_015.lineart.crease_threshold = 0.0
ob_cube_016.location = (0.0, 0.0, 0.0)
ob_cube_016.lock_rotations_4d = False
ob_cube_016.empty_display_type = 'ARROWS'
ob_cube_016.lineart.crease_threshold = 0.0
ob_cube_017.location = (0.0, 0.0, 0.0)
ob_cube_017.lock_rotations_4d = False
ob_cube_017.empty_display_type = 'ARROWS'
ob_cube_017.lineart.crease_threshold = 0.0
ob_cube_018.location = (0.0, 0.0, 0.0)
ob_cube_018.lock_rotations_4d = False
ob_cube_018.empty_display_type = 'ARROWS'
ob_cube_018.lineart.crease_threshold = 0.0
ob_cube_019.location = (0.0, 0.0, 0.0)
ob_cube_019.lock_rotations_4d = False
ob_cube_019.empty_display_type = 'ARROWS'
ob_cube_019.lineart.crease_threshold = 0.0
ob_cube_020.location = (0.0, 0.0, 0.0)
ob_cube_020.lock_rotations_4d = False
ob_cube_020.empty_display_type = 'ARROWS'
ob_cube_020.lineart.crease_threshold = 0.0
ob_cube_021.location = (0.0, 0.0, 0.0)
ob_cube_021.lock_rotations_4d = False
ob_cube_021.empty_display_type = 'ARROWS'
ob_cube_021.lineart.crease_threshold = 0.0
ob_cube_022.location = (0.0, 0.0, 0.0)
ob_cube_022.lock_rotations_4d = False
ob_cube_022.empty_display_type = 'ARROWS'
ob_cube_022.lineart.crease_threshold = 0.0
ob_cube_023.location = (0.0, 0.0, 0.0)
ob_cube_023.lock_rotations_4d = False
ob_cube_023.empty_display_type = 'ARROWS'
ob_cube_023.lineart.crease_threshold = 0.0
ob_cube_024.location = (0.0, 0.0, 0.0)
ob_cube_024.lock_rotations_4d = False
ob_cube_024.empty_display_type = 'ARROWS'
ob_cube_024.lineart.crease_threshold = 0.0
ob_cube_025.location = (0.0, 0.0, 0.0)
ob_cube_025.lock_rotations_4d = False
ob_cube_025.empty_display_type = 'ARROWS'
ob_cube_025.lineart.crease_threshold = 0.0
ob_cube_026.location = (0.0, 0.0, 0.0)
ob_cube_026.lock_rotations_4d = False
ob_cube_026.empty_display_type = 'ARROWS'
ob_cube_026.lineart.crease_threshold = 0.0
ob_cube_027.location = (0.0, 0.0, 0.0)
ob_cube_027.lock_rotations_4d = False
ob_cube_027.empty_display_type = 'ARROWS'
ob_cube_027.lineart.crease_threshold = 0.0
ob_cube_028.location = (0.0, 0.0, 0.0)
ob_cube_028.lock_rotations_4d = False
ob_cube_028.empty_display_type = 'ARROWS'
ob_cube_028.lineart.crease_threshold = 0.0
ob_cube_029.location = (0.0, 0.0, 0.0)
ob_cube_029.lock_rotations_4d = False
ob_cube_029.empty_display_type = 'ARROWS'
ob_cube_029.lineart.crease_threshold = 0.0
ob_cylinder.location = (0.0, 0.1282, 0.02746)
ob_cylinder.scale = (1.0, 1.0, 1.37)
ob_cylinder.lineart.crease_threshold = 0.0
ob_cylinder_001.location = (0.0, 0.0, 0.0)
ob_cylinder_001.scale = (1.0, 1.0, 1.37)
ob_cylinder_001.lineart.crease_threshold = 0.0
ob_plane.location = (0.4372, 0.538, 6.199e-05)
ob_plane.lineart.crease_threshold = 0.0
ob_plane_001.location = (0.4372, 0.9783, 1.775)
ob_plane_001.rotation_euler = (-0.8604, 0.0, 0.0)
ob_plane_001.scale = (1.14, 0.68, 1.0)
ob_plane_001.lineart.crease_threshold = 0.0
ob_plane_002.location = (0.4372, 0.08954, 1.775)
ob_plane_002.rotation_euler = (0.8552, 0.0, 0.0)
ob_plane_002.scale = (1.14, 0.68, 1.0)
ob_plane_002.lineart.crease_threshold = 0.0
ob_cylinder_002.location = (-0.5155, 0.0, 3.558)
ob_cylinder_002.rotation_euler = (0.0, 1.571, 0.0)
ob_cylinder_002.scale = (1.0, 1.0, 1.37)
ob_cylinder_002.lineart.crease_threshold = 0.0
ob_cube_030.location = (1.421, 0.9318, 1.656)
ob_cube_030.rotation_euler = (0.6964, 0.0, 0.0)
ob_cube_030.scale = (0.08, 0.1, 0.63)
ob_cube_030.lineart.crease_threshold = 0.0
ob_cube_031.location = (1.406, 0.1359, 1.649)
ob_cube_031.rotation_euler = (-0.6964, 0.0, 0.0)
ob_cube_031.scale = (0.08, 0.1, 0.63)
ob_cube_031.lineart.crease_threshold = 0.0
ob_cube_032.location = (-0.5206, 0.9318, 1.656)
ob_cube_032.rotation_euler = (0.6964, 0.0, 0.0)
ob_cube_032.scale = (0.08, 0.1, 0.63)
ob_cube_032.lineart.crease_threshold = 0.0
ob_cube_033.location = (-0.5358, 0.1359, 1.649)
ob_cube_033.rotation_euler = (-0.6964, 0.0, 0.0)
ob_cube_033.scale = (0.08, 0.1, 0.63)
ob_cube_033.lineart.crease_threshold = 0.0

# ---- collection membership
col_collection.objects.link(ob_cube)
col_collection.objects.link(ob_light)
col_collection.objects.link(ob_camera)
col_collection.objects.link(ob_cube_001)
col_collection.objects.link(ob_cube_002)
col_collection.objects.link(ob_cube_003)
col_collection.objects.link(ob_cube_004)
col_collection.objects.link(ob_cube_005)
col_collection.objects.link(ob_cube_006)
col_collection.objects.link(ob_cube_007)
col_collection.objects.link(ob_cube_008)
col_collection.objects.link(ob_cube_009)
col_collection.objects.link(ob_cube_010)
col_collection.objects.link(ob_cube_011)
col_collection.objects.link(ob_cube_012)
col_collection.objects.link(ob_cube_013)
col_collection.objects.link(ob_cube_014)
col_collection.objects.link(ob_cube_015)
col_collection.objects.link(ob_cube_016)
col_collection.objects.link(ob_cube_017)
col_collection.objects.link(ob_cube_018)
col_collection.objects.link(ob_cube_019)
col_collection.objects.link(ob_cube_020)
col_collection.objects.link(ob_cube_021)
col_collection.objects.link(ob_cube_022)
col_collection.objects.link(ob_cube_023)
col_collection.objects.link(ob_cube_024)
col_collection.objects.link(ob_cube_025)
col_collection.objects.link(ob_cube_026)
col_collection.objects.link(ob_cube_027)
col_collection.objects.link(ob_cube_028)
col_collection.objects.link(ob_cube_029)
col_collection.objects.link(ob_cylinder)
col_collection.objects.link(ob_cylinder_001)
col_collection.objects.link(ob_plane)
col_collection.objects.link(ob_plane_001)
col_collection.objects.link(ob_plane_002)
col_collection.objects.link(ob_cylinder_002)
col_collection.objects.link(ob_cube_030)
col_collection.objects.link(ob_cube_031)
col_collection.objects.link(ob_cube_032)
col_collection.objects.link(ob_cube_033)

# ---- scene / render settings (as saved in the file)
scene.camera = ob_camera
scene.frame_start = 1; scene.frame_end = 250; scene.frame_set(1)
scene.render.engine = 'BLENDER_EEVEE_NEXT'
scene.cycles.use_denoising = False
scene.cycles.samples = 128
scene.cycles.sampling_pattern = 'TABULATED_SOBOL'
scene.cycles.use_adaptive_sampling = False
scene.cycles.use_light_tree = False
scene.view_settings.view_transform = 'Filmic'
bpy.context.view_layer.update()
